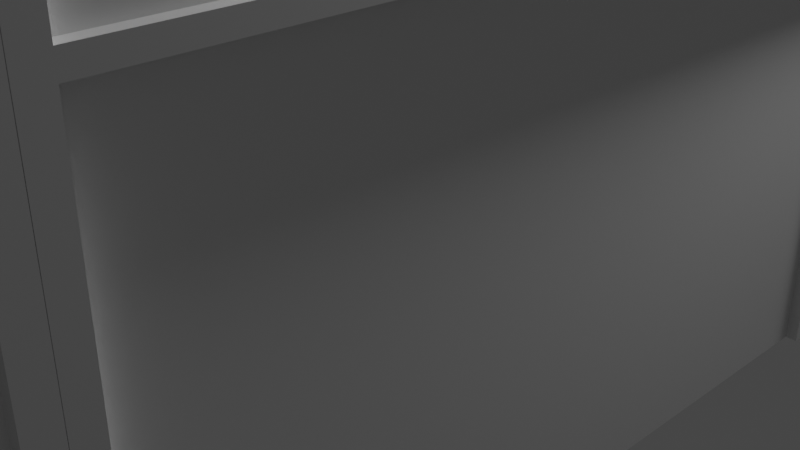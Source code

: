 # Source: MonitorCorridor.blend  (saved by Blender 2.80.75; exported with 4.5.12 LTS)
import bpy
from mathutils import Matrix  # noqa: F401  (used for matrix-valued properties, if any)

bpy.ops.wm.read_factory_settings(use_empty=True)
scene = bpy.context.scene
scene.name = 'Scene'

# ---- collections
col_collection = bpy.data.collections.new('Collection'); scene.collection.children.link(col_collection)

# ---- materials (node trees are filled in below, after node groups)
mat_material = bpy.data.materials.new('Material')
mat_material.alpha_threshold = 0.0
mat_material.use_transparent_shadow = False
mat_material.line_color = (0.0, 0.0, 0.0, 1.0)

# ---- material node trees
mat_material.use_nodes = True; mat_material.node_tree.nodes.clear()
_N = mat_material.node_tree.nodes; _L = mat_material.node_tree.links
n0 = _N.new('ShaderNodeOutputMaterial'); n0.name = 'Material Output'; n0.location = (300, 300)
n1 = _N.new('ShaderNodeBsdfPrincipled'); n1.name = 'Principled BSDF'; n1.location = (10, 300)
n1.distribution = 'GGX'
n1.subsurface_method = 'BURLEY'
n1.inputs[2].default_value = 0.4
n1.inputs[3].default_value = 1.45
n1.inputs[27].default_value = (0.0, 0.0, 0.0, 1.0)
n1.inputs[28].default_value = 1.0
_L.new(n1.outputs[0], n0.inputs[0])
n0.is_active_output = True

# ---- world
world_world = bpy.data.worlds.new('World'); scene.world = world_world
world_world.use_nodes = True; world_world.node_tree.nodes.clear()
_N = world_world.node_tree.nodes; _L = world_world.node_tree.links
n0 = _N.new('ShaderNodeOutputWorld'); n0.name = 'World Output'; n0.location = (300, 300)
n1 = _N.new('ShaderNodeBackground'); n1.name = 'Background'; n1.location = (10, 300)
n1.inputs[0].default_value = (0.05088, 0.05088, 0.05088, 1.0)
_L.new(n1.outputs[0], n0.inputs[0])
n0.is_active_output = True
world_world.color = (0.05088, 0.05088, 0.05088)
world_world.use_sun_shadow = False
world_world.sun_shadow_jitter_overblur = 0.0

# ---- cameras
cam_camera = bpy.data.cameras.new('Camera')
cam_camera.clip_end = 100.0
cam_camera.ortho_scale = 7.314

# ---- lights
light_light = bpy.data.lights.new('Light', 'POINT')
light_light.transmission_factor = 0.0
light_light.energy = 1000.0
light_light.shadow_soft_size = 0.1
light_light.shadow_maximum_resolution = 0.006
light_light.use_absolute_resolution = True

# ---- meshes
me_cube = bpy.data.meshes.new('Cube')
me_cube.from_pydata([(3.75, -5.466, 10.0), (3.016, 1.0, 0.0), (-3.75, 1.0, 10.0), (-3.016, 1.0, 0.0), (-3.75, 1.0, 0.0), (3.75, -5.466, 0.0), (-3.75, -5.466, 0.0), (3.75, 1.0, 0.0), (3.75, 1.0, 8.73), (-3.75, 1.0, 8.73), (3.75, 1.0, 10.0), (-3.75, -5.466, 10.0), (3.016, 1.0, 8.73), (-3.016, 1.0, 8.73), (-2.822, 1.0, 7.746), (2.822, 1.0, 7.746), (2.028, 1.0, 7.922), (2.612, 1.0, 7.879), (-2.612, 1.0, 7.879), (3.016, 1.0, 7.286), (-3.016, 1.0, 7.286), (-2.958, 1.0, 7.569), (2.958, 1.0, 7.569), (-2.312, 1.0, 7.922), (2.312, 1.0, 7.922), (-3.75, 1.0, 8.895), (3.75, -5.466, 8.895), (3.75, 1.0, 8.895), (-3.75, -5.466, 8.895), (3.928, 1.169, 8.895), (3.928, 1.169, 8.73), (-3.928, -5.466, 8.895), (-3.928, -5.466, 8.73), (-3.928, 1.169, 8.73), (3.928, -5.466, 8.73), (-3.928, 1.169, 8.895), (3.928, -5.466, 8.895), (3.016, 1.371, 0.0), (-3.016, 1.371, 0.0), (-3.75, 1.371, 0.0), (3.75, 1.371, 0.0), (2.028, 1.371, 7.922), (-3.834, 0.8124, 8.73), (3.834, 0.8124, 8.73), (3.834, 0.8124, 5.06), (-3.834, 0.8124, 5.06), (-3.834, 0.8124, 4.924), (3.834, 0.8124, 4.924), (3.834, 0.8124, 3.833), (-3.834, 0.8124, 3.833), (-3.834, 0.8124, 0.0), (3.834, 0.8124, 0.0), (-3.834, 0.8124, 3.697), (3.834, 0.8124, 3.697), (3.834, -5.295, 8.73), (3.834, -5.295, 5.06), (-3.834, -5.295, 5.06), (-3.834, -5.295, 8.73), (-3.834, -5.295, 4.924), (3.834, -5.295, 4.924), (3.834, -5.295, 3.833), (-3.834, -5.295, 3.833), (3.834, -5.295, 0.0), (-3.834, -5.295, 3.697), (3.834, -5.295, 3.697), (-3.834, -5.295, 0.0), (-3.928, 0.8124, 0.0), (-3.928, 1.0, 0.0), (3.928, 1.0, 3.697), (3.928, 1.0, 0.0), (3.928, -5.295, 0.0), (3.928, -5.466, 0.0), (-3.928, -5.466, 3.697), (-3.928, -5.466, 0.0), (-3.928, 1.0, 5.06), (-3.928, 1.0, 8.73), (3.928, -5.466, 5.06), (3.928, -5.466, 8.73), (-3.928, 0.8124, 8.73), (3.928, -5.295, 8.73), (3.928, 1.0, 5.06), (3.928, 1.0, 4.924), (-3.928, -5.466, 5.06), (-3.928, -5.466, 4.924), (-3.928, 1.0, 3.833), (-3.928, 1.0, 4.924), (3.928, -5.466, 3.833), (3.928, -5.466, 4.924), (-3.928, -5.295, 4.924), (3.928, -5.295, 4.924), (3.928, 1.0, 8.73), (3.928, -5.295, 5.06), (-3.928, -5.295, 5.06), (3.928, 1.0, 3.833), (-3.928, -5.466, 3.833), (-3.928, 1.0, 3.697), (3.928, -5.466, 3.697), (-3.928, -5.295, 3.697), (3.928, -5.295, 3.697), (3.928, -5.295, 3.833), (-3.928, -5.295, 3.833), (3.928, 0.8124, 8.73), (3.928, 0.8124, 5.06), (-3.928, 0.8124, 5.06), (-3.928, 0.8124, 4.924), (3.928, 0.8124, 4.924), (3.928, 0.8124, 3.833), (-3.928, 0.8124, 3.833), (3.928, 0.8124, 0.0), (-3.928, 0.8124, 3.697), (3.928, 0.8124, 3.697), (-3.928, -5.295, 8.73), (-3.928, -5.295, 0.0), (-3.75, -5.466, 10.21), (-3.75, 1.0, 10.21), (3.75, 1.0, 10.21), (3.75, -5.466, 10.21), (-3.639, -5.466, 10.5), (-3.639, 0.904, 10.5), (3.639, 0.904, 10.5), (3.639, -5.466, 10.5), (-3.35, -5.466, 10.76), (-3.35, 0.6554, 10.76), (3.35, 0.6554, 10.76), (3.35, -5.466, 10.76), (-3.004, -5.466, 10.85), (-3.004, 0.3567, 10.85), (3.004, 0.3567, 10.85), (3.004, -5.466, 10.85), (-3.004, -2.555, 10.85), (3.004, -2.555, 10.85), (0.0, 0.3567, 10.85), (0.0, -5.466, 10.85), (0.0, -2.555, 10.85), (0.07525, 0.2838, 10.85), (2.097, 0.2838, 10.85), (2.097, -2.482, 10.85), (0.07525, -2.482, 10.85), (-2.093, -2.476, 10.85), (-2.093, 0.2784, 10.85), (-0.08082, 0.2784, 10.85), (-0.08082, -2.476, 10.85), (-2.092, -5.385, 10.85), (-2.092, -2.635, 10.85), (-0.08315, -5.385, 10.85), (-0.08315, -2.635, 10.85), (2.089, -2.639, 10.85), (2.089, -5.381, 10.85), (0.08731, -5.381, 10.85), (0.08731, -2.639, 10.85), (0.07525, 0.2838, 10.98), (2.097, 0.2838, 10.98), (2.097, -2.482, 10.98), (0.07525, -2.482, 10.98), (-2.093, -2.476, 10.98), (-2.093, 0.2784, 10.98), (-0.08082, 0.2784, 10.98), (-0.08082, -2.476, 10.98), (-2.092, -5.385, 10.98), (-2.092, -2.635, 10.98), (-0.08315, -5.385, 10.98), (-0.08315, -2.635, 10.98), (2.089, -2.639, 10.98), (2.089, -5.381, 10.98), (0.08731, -5.381, 10.98), (0.08731, -2.639, 10.98), (-3.023, 1.0, 10.0), (-3.023, 1.0, 10.21), (-3.023, 0.904, 10.5), (-3.023, 0.6554, 10.76), (3.036, 1.0, 10.0), (3.036, 1.0, 10.21), (3.036, 0.904, 10.5), (3.036, 0.6554, 10.76), (-2.921, 1.0, 10.0), (-2.921, 1.0, 10.21), (-2.921, 0.904, 10.5), (-2.921, 0.6554, 10.76), (-2.79, 1.0, 10.0), (-2.79, 1.0, 10.21), (-2.79, 0.904, 10.5), (-2.79, 0.6554, 10.76), (-2.694, 1.0, 10.0), (-2.694, 1.0, 10.21), (-2.694, 0.904, 10.5), (-2.694, 0.6554, 10.76), (-2.547, 1.0, 10.0), (-2.547, 1.0, 10.21), (-2.547, 0.904, 10.5), (-2.547, 0.6554, 10.76), (-2.458, 1.0, 10.0), (-2.458, 1.0, 10.21), (-2.458, 0.904, 10.5), (-2.458, 0.6554, 10.76), (2.944, 1.0, 10.0), (2.944, 1.0, 10.21), (2.944, 0.904, 10.5), (2.944, 0.6554, 10.76), (2.813, 1.0, 10.0), (2.813, 1.0, 10.21), (2.813, 0.904, 10.5), (2.813, 0.6554, 10.76), (2.724, 1.0, 10.0), (2.724, 1.0, 10.21), (2.724, 0.904, 10.5), (2.724, 0.6554, 10.76), (2.565, 1.0, 10.0), (2.565, 1.0, 10.21), (2.565, 0.904, 10.5), (2.565, 0.6554, 10.76), (2.476, 1.0, 10.0), (2.476, 1.0, 10.21), (2.476, 0.904, 10.5), (2.476, 0.6554, 10.76), (0.3006, 1.0, 10.0), (0.3006, 1.0, 10.21), (0.3006, 0.904, 10.5), (0.3006, 0.6554, 10.76), (0.2024, 1.0, 10.0), (0.2024, 1.0, 10.21), (0.2024, 0.904, 10.5), (0.2024, 0.6554, 10.76), (0.05031, 1.0, 10.0), (0.05031, 1.0, 10.21), (0.05031, 0.904, 10.5), (0.05031, 0.6554, 10.76), (-0.03924, 1.0, 10.0), (-0.03924, 1.0, 10.21), (-0.03924, 0.904, 10.5), (-0.03924, 0.6554, 10.76), (-0.2057, 1.0, 10.0), (-0.2057, 1.0, 10.21), (-0.2057, 0.904, 10.5), (-0.2057, 0.6554, 10.76), (-0.2896, 1.0, 10.0), (-0.2896, 1.0, 10.21), (-0.2896, 0.904, 10.5), (-0.2896, 0.6554, 10.76), (-3.023, 0.9449, 10.52), (-3.023, 0.6963, 10.78), (-3.023, 1.041, 10.22), (-3.023, 1.041, 10.02), (2.944, 1.041, 10.02), (3.036, 1.041, 10.02), (2.944, 1.041, 10.22), (3.036, 1.041, 10.22), (2.944, 0.9449, 10.52), (3.036, 0.9449, 10.52), (2.944, 0.6963, 10.78), (3.036, 0.6963, 10.78), (-2.921, 1.041, 10.02), (-2.921, 1.041, 10.22), (-2.921, 0.9449, 10.52), (-2.921, 0.6963, 10.78), (-2.79, 1.041, 10.02), (-2.79, 1.041, 10.22), (-2.79, 0.9449, 10.52), (-2.79, 0.6963, 10.78), (-2.694, 1.041, 10.02), (-2.694, 1.041, 10.22), (-2.694, 0.9449, 10.52), (-2.694, 0.6963, 10.78), (-2.547, 1.041, 10.02), (-2.547, 1.041, 10.22), (-2.547, 0.9449, 10.52), (-2.547, 0.6963, 10.78), (-2.458, 1.041, 10.02), (-2.458, 1.041, 10.22), (-2.458, 0.9449, 10.52), (-2.458, 0.6963, 10.78), (2.724, 1.041, 10.02), (2.813, 1.041, 10.02), (2.724, 1.041, 10.22), (2.813, 1.041, 10.22), (2.724, 0.9449, 10.52), (2.813, 0.9449, 10.52), (2.724, 0.6963, 10.78), (2.813, 0.6963, 10.78), (2.476, 1.041, 10.02), (2.565, 1.041, 10.02), (2.476, 1.041, 10.22), (2.565, 1.041, 10.22), (2.476, 0.9449, 10.52), (2.565, 0.9449, 10.52), (2.476, 0.6963, 10.78), (2.565, 0.6963, 10.78), (0.2024, 1.041, 10.02), (0.3006, 1.041, 10.02), (0.2024, 1.041, 10.22), (0.3006, 1.041, 10.22), (0.2024, 0.9449, 10.52), (0.3006, 0.9449, 10.52), (0.2024, 0.6963, 10.78), (0.3006, 0.6963, 10.78), (-0.03924, 1.041, 10.02), (0.05031, 1.041, 10.02), (-0.03924, 1.041, 10.22), (0.05031, 1.041, 10.22), (-0.03924, 0.9449, 10.52), (0.05031, 0.9449, 10.52), (-0.03924, 0.6963, 10.78), (0.05031, 0.6963, 10.78), (-0.2896, 1.041, 10.02), (-0.2057, 1.041, 10.02), (-0.2896, 1.041, 10.22), (-0.2057, 1.041, 10.22), (-0.2896, 0.9449, 10.52), (-0.2057, 0.9449, 10.52), (-0.2896, 0.6963, 10.78), (-0.2057, 0.6963, 10.78), (3.016, 1.0, 6.867), (3.016, 1.371, 6.867), (-3.016, 1.0, 6.867), (-3.016, 1.371, 6.867), (3.016, 1.114, 0.0), (3.016, 1.114, 6.867), (-3.016, 1.114, 0.0), (-3.75, -0.536, 10.0), (-3.75, -0.536, 10.21), (-3.639, -0.536, 10.5), (-3.35, -0.536, 10.76), (-3.75, -0.6394, 10.0), (-3.75, -0.6394, 10.21), (-3.639, -0.6394, 10.5), (-3.35, -0.6394, 10.76), (-3.75, -0.8161, 10.0), (-3.75, -0.8161, 10.21), (-3.639, -0.8161, 10.5), (-3.35, -0.8161, 10.76), (-3.75, -0.915, 10.0), (-3.75, -0.915, 10.21), (-3.639, -0.915, 10.5), (-3.35, -0.915, 10.76), (-3.75, -1.101, 10.0), (-3.75, -1.101, 10.21), (-3.639, -1.101, 10.5), (-3.35, -1.101, 10.76), (-3.75, -1.2, 10.0), (-3.75, -1.2, 10.21), (-3.639, -1.2, 10.5), (-3.35, -1.2, 10.76), (-3.75, -3.937, 10.0), (-3.75, -3.937, 10.21), (-3.639, -3.937, 10.5), (-3.35, -3.937, 10.76), (-3.75, -3.688, 10.0), (-3.75, -3.688, 10.21), (-3.639, -3.688, 10.5), (-3.35, -3.688, 10.76), (-3.75, -4.312, 10.0), (-3.75, -4.312, 10.21), (-3.639, -4.312, 10.5), (-3.35, -4.312, 10.76), (-3.75, -4.036, 10.0), (-3.75, -4.036, 10.21), (-3.639, -4.036, 10.5), (-3.35, -4.036, 10.76), (-3.75, -3.781, 10.0), (-3.75, -3.781, 10.21), (-3.639, -3.781, 10.5), (-3.35, -3.781, 10.76), (-3.75, -4.216, 10.0), (-3.75, -4.216, 10.21), (-3.639, -4.216, 10.5), (-3.35, -4.216, 10.76), (-3.016, 1.114, 6.867), (3.016, 1.371, 0.9215), (3.016, 1.114, 0.9215), (-3.016, 1.371, 0.9215), (-3.016, 1.114, 0.9215), (3.075, 1.114, 6.867), (3.075, 1.371, 6.867), (-3.075, 1.371, 0.9215), (-3.075, 1.371, 6.867), (-3.075, 1.114, 6.867), (3.075, 1.371, 0.9215), (3.075, 1.114, 0.9215), (-3.075, 1.114, 0.9215), (3.016, 1.0, 7.017), (3.016, 1.371, 7.017), (-3.016, 1.0, 7.017), (-3.016, 1.371, 7.017), (-2.133, 1.0, 7.922), (2.133, 1.0, 7.922), (-2.133, 1.371, 7.922), (2.133, 1.371, 7.922), (3.016, 1.12, 7.286), (2.822, 1.12, 7.746), (2.612, 1.12, 7.879), (2.958, 1.12, 7.569), (2.312, 1.12, 7.922), (3.016, 1.12, 7.017), (2.133, 1.12, 7.922), (-2.822, 1.12, 7.746), (-2.958, 1.12, 7.569), (-3.016, 1.12, 7.286), (-2.312, 1.12, 7.922), (-2.612, 1.12, 7.879), (-3.016, 1.12, 7.017), (-2.133, 1.12, 7.922), (-3.014, 1.371, 7.591), (-2.852, 1.371, 7.809), (2.641, 1.371, 7.944), (2.852, 1.371, 7.809), (2.338, 1.371, 7.991), (-2.641, 1.371, 7.944), (3.014, 1.371, 7.591), (3.069, 1.371, 7.305), (-3.069, 1.371, 7.016), (-3.069, 1.371, 7.305), (-2.338, 1.371, 7.991), (2.135, 1.37, 7.988), (-3.014, 1.12, 7.591), (3.069, 1.12, 7.305), (2.641, 1.12, 7.944), (-2.641, 1.12, 7.944), (3.069, 1.371, 7.016), (3.069, 1.12, 7.016), (-3.069, 1.12, 7.016), (-2.135, 1.37, 7.988), (2.135, 1.121, 7.988), (-2.135, 1.121, 7.988), (2.852, 1.12, 7.809), (3.014, 1.12, 7.591), (2.338, 1.12, 7.991), (-2.852, 1.12, 7.809), (-3.069, 1.12, 7.305), (-2.338, 1.12, 7.991), (-2.008, 1.0, 7.922), (-2.008, 1.371, 7.922), (2.028, 1.124, 7.922), (-2.008, 1.124, 7.922), (-2.008, 1.371, 7.983), (2.028, 1.371, 7.983), (-2.008, 1.124, 7.983), (2.028, 1.124, 7.983), (3.75, -0.5424, 10.0), (3.75, -0.5424, 10.21), (3.639, -0.5424, 10.5), (3.35, -0.5424, 10.76), (3.75, -1.097, 10.0), (3.75, -1.097, 10.21), (3.639, -1.097, 10.5), (3.35, -1.097, 10.76), (3.75, -4.036, 10.0), (3.75, -4.036, 10.21), (3.639, -4.036, 10.5), (3.35, -4.036, 10.76), (3.75, -0.82, 10.0), (3.75, -0.82, 10.21), (3.639, -0.82, 10.5), (3.35, -0.82, 10.76), (3.75, -4.222, 10.0), (3.75, -4.222, 10.21), (3.639, -4.222, 10.5), (3.35, -4.222, 10.76), (3.75, -0.9121, 10.0), (3.75, -0.9121, 10.21), (3.639, -0.9121, 10.5), (3.35, -0.9121, 10.76), (3.75, -1.189, 10.0), (3.75, -1.189, 10.21), (3.639, -1.189, 10.5), (3.35, -1.189, 10.76), (3.75, -0.636, 10.0), (3.75, -0.636, 10.21), (3.639, -0.636, 10.5), (3.35, -0.636, 10.76), (3.75, -3.789, 10.0), (3.75, -3.789, 10.21), (3.639, -3.789, 10.5), (3.35, -3.789, 10.76), (3.75, -3.935, 10.0), (3.75, -3.935, 10.21), (3.639, -3.935, 10.5), (3.35, -3.935, 10.76), (3.75, -3.686, 10.0), (3.75, -3.686, 10.21), (3.639, -3.686, 10.5), (3.35, -3.686, 10.76), (3.75, -4.315, 10.0), (3.75, -4.315, 10.21), (3.639, -4.315, 10.5), (3.35, -4.315, 10.76), (-3.791, -0.6394, 10.02), (-3.791, -0.536, 10.02), (-3.791, -0.6394, 10.23), (-3.791, -0.536, 10.23), (-3.68, -0.6394, 10.52), (-3.68, -0.536, 10.52), (-3.391, -0.6394, 10.78), (-3.391, -0.536, 10.78), (-3.791, -0.915, 10.02), (-3.791, -0.8161, 10.02), (-3.791, -0.915, 10.23), (-3.791, -0.8161, 10.23), (-3.68, -0.915, 10.52), (-3.68, -0.8161, 10.52), (-3.391, -0.915, 10.78), (-3.391, -0.8161, 10.78), (-3.791, -1.2, 10.02), (-3.791, -1.101, 10.02), (-3.791, -1.2, 10.23), (-3.791, -1.101, 10.23), (-3.68, -1.2, 10.52), (-3.68, -1.101, 10.52), (-3.391, -1.2, 10.78), (-3.391, -1.101, 10.78), (-3.791, -4.036, 10.02), (-3.791, -3.937, 10.02), (-3.791, -4.036, 10.23), (-3.791, -3.937, 10.23), (-3.68, -4.036, 10.52), (-3.68, -3.937, 10.52), (-3.391, -4.036, 10.78), (-3.391, -3.937, 10.78), (-3.791, -3.781, 10.02), (-3.791, -3.688, 10.02), (-3.791, -3.781, 10.23), (-3.791, -3.688, 10.23), (-3.68, -3.781, 10.52), (-3.68, -3.688, 10.52), (-3.391, -3.781, 10.78), (-3.391, -3.688, 10.78), (-3.791, -4.312, 10.02), (-3.791, -4.312, 10.23), (-3.68, -4.312, 10.52), (-3.391, -4.312, 10.78), (-3.791, -4.216, 10.02), (-3.791, -4.216, 10.23), (-3.68, -4.216, 10.52), (-3.391, -4.216, 10.78), (3.8, -0.5424, 10.23), (3.689, -0.5424, 10.53), (3.4, -0.5424, 10.78), (3.8, -0.5424, 10.02), (3.8, -1.097, 10.23), (3.689, -1.097, 10.53), (3.4, -1.097, 10.78), (3.8, -1.097, 10.02), (3.8, -3.935, 10.02), (3.8, -4.036, 10.02), (3.8, -3.935, 10.23), (3.8, -4.036, 10.23), (3.689, -3.935, 10.53), (3.689, -4.036, 10.53), (3.4, -3.935, 10.78), (3.4, -4.036, 10.78), (3.8, -0.82, 10.02), (3.8, -0.82, 10.23), (3.689, -0.82, 10.53), (3.4, -0.82, 10.78), (3.8, -0.9121, 10.02), (3.8, -0.9121, 10.23), (3.689, -0.9121, 10.53), (3.4, -0.9121, 10.78), (3.8, -1.189, 10.02), (3.8, -1.189, 10.23), (3.689, -1.189, 10.53), (3.4, -1.189, 10.78), (3.8, -0.636, 10.02), (3.8, -0.636, 10.23), (3.689, -0.636, 10.53), (3.4, -0.636, 10.78), (3.8, -4.222, 10.23), (3.689, -4.222, 10.53), (3.4, -4.222, 10.78), (3.8, -4.222, 10.02), (3.8, -3.686, 10.02), (3.8, -3.789, 10.02), (3.8, -3.686, 10.23), (3.8, -3.789, 10.23), (3.689, -3.686, 10.53), (3.689, -3.789, 10.53), (3.4, -3.686, 10.78), (3.4, -3.789, 10.78), (3.8, -4.315, 10.02), (3.8, -4.315, 10.23), (3.689, -4.315, 10.53), (3.4, -4.315, 10.78), (3.4, -10.62, 10.78), (3.689, -10.62, 10.53), (3.8, -10.62, 10.23), (3.8, -10.62, 10.02), (3.4, -10.09, 10.78), (3.4, -9.991, 10.78), (3.689, -10.09, 10.53), (3.689, -9.991, 10.53), (3.8, -10.09, 10.23), (3.8, -9.991, 10.23), (3.8, -10.09, 10.02), (3.8, -9.991, 10.02), (3.8, -10.53, 10.02), (3.4, -10.53, 10.78), (3.689, -10.53, 10.53), (3.8, -10.53, 10.23), (3.4, -6.941, 10.78), (3.689, -6.941, 10.53), (3.8, -6.941, 10.23), (3.8, -6.941, 10.02), (3.4, -7.494, 10.78), (3.689, -7.494, 10.53), (3.8, -7.494, 10.23), (3.8, -7.494, 10.02), (3.4, -7.217, 10.78), (3.689, -7.217, 10.53), (3.8, -7.217, 10.23), (3.8, -7.217, 10.02), (3.4, -7.125, 10.78), (3.689, -7.125, 10.53), (3.8, -7.125, 10.23), (3.8, -7.125, 10.02), (3.4, -10.34, 10.78), (3.4, -10.24, 10.78), (3.689, -10.34, 10.53), (3.689, -10.24, 10.53), (3.8, -10.34, 10.23), (3.8, -10.24, 10.23), (3.8, -10.34, 10.02), (3.8, -10.24, 10.02), (3.8, -7.402, 10.02), (3.4, -7.402, 10.78), (3.689, -7.402, 10.53), (3.8, -7.402, 10.23), (3.8, -6.848, 10.02), (3.4, -6.848, 10.78), (3.689, -6.848, 10.53), (3.8, -6.848, 10.23), (-3.391, -10.52, 10.78), (-3.68, -10.52, 10.52), (-3.791, -10.52, 10.23), (-3.791, -10.52, 10.02), (-3.391, -10.62, 10.78), (-3.68, -10.62, 10.52), (-3.791, -10.62, 10.23), (-3.791, -10.62, 10.02), (-3.391, -9.993, 10.78), (-3.391, -10.09, 10.78), (-3.68, -9.993, 10.52), (-3.68, -10.09, 10.52), (-3.791, -9.993, 10.23), (-3.791, -10.09, 10.23), (-3.791, -9.993, 10.02), (-3.791, -10.09, 10.02), (-3.391, -10.24, 10.78), (-3.391, -10.34, 10.78), (-3.68, -10.24, 10.52), (-3.68, -10.34, 10.52), (-3.791, -10.24, 10.23), (-3.791, -10.34, 10.23), (-3.791, -10.24, 10.02), (-3.791, -10.34, 10.02), (-3.391, -7.406, 10.78), (-3.391, -7.506, 10.78), (-3.68, -7.406, 10.52), (-3.68, -7.506, 10.52), (-3.791, -7.406, 10.23), (-3.791, -7.506, 10.23), (-3.791, -7.406, 10.02), (-3.791, -7.506, 10.02), (-3.391, -7.121, 10.78), (-3.391, -7.22, 10.78), (-3.68, -7.121, 10.52), (-3.68, -7.22, 10.52), (-3.791, -7.121, 10.23), (-3.791, -7.22, 10.23), (-3.791, -7.121, 10.02), (-3.791, -7.22, 10.02), (-3.391, -6.841, 10.78), (-3.391, -6.945, 10.78), (-3.68, -6.841, 10.52), (-3.68, -6.945, 10.52), (-3.791, -6.841, 10.23), (-3.791, -6.945, 10.23), (-3.791, -6.841, 10.02), (-3.791, -6.945, 10.02), (3.35, -10.62, 10.76), (3.639, -10.62, 10.5), (3.75, -10.62, 10.21), (3.75, -10.62, 10.0), (3.35, -9.991, 10.76), (3.639, -9.991, 10.5), (3.75, -9.991, 10.21), (3.75, -9.991, 10.0), (3.35, -10.24, 10.76), (3.639, -10.24, 10.5), (3.75, -10.24, 10.21), (3.75, -10.24, 10.0), (3.35, -10.09, 10.76), (3.639, -10.09, 10.5), (3.75, -10.09, 10.21), (3.75, -10.09, 10.0), (3.35, -6.941, 10.76), (3.639, -6.941, 10.5), (3.75, -6.941, 10.21), (3.75, -6.941, 10.0), (3.35, -7.494, 10.76), (3.639, -7.494, 10.5), (3.75, -7.494, 10.21), (3.75, -7.494, 10.0), (3.35, -7.217, 10.76), (3.639, -7.217, 10.5), (3.75, -7.217, 10.21), (3.75, -7.217, 10.0), (3.35, -10.53, 10.76), (3.639, -10.53, 10.5), (3.75, -10.53, 10.21), (3.75, -10.53, 10.0), (3.35, -7.125, 10.76), (3.639, -7.125, 10.5), (3.75, -7.125, 10.21), (3.75, -7.125, 10.0), (3.35, -10.34, 10.76), (3.639, -10.34, 10.5), (3.75, -10.34, 10.21), (3.75, -10.34, 10.0), (3.35, -7.402, 10.76), (3.639, -7.402, 10.5), (3.75, -7.402, 10.21), (3.75, -7.402, 10.0), (3.35, -6.848, 10.76), (3.639, -6.848, 10.5), (3.75, -6.848, 10.21), (3.75, -6.848, 10.0), (-3.35, -10.52, 10.76), (-3.639, -10.52, 10.5), (-3.75, -10.52, 10.21), (-3.75, -10.52, 10.0), (-3.35, -10.09, 10.76), (-3.639, -10.09, 10.5), (-3.75, -10.09, 10.21), (-3.75, -10.09, 10.0), (-3.35, -10.34, 10.76), (-3.639, -10.34, 10.5), (-3.75, -10.34, 10.21), (-3.75, -10.34, 10.0), (-3.35, -10.62, 10.76), (-3.639, -10.62, 10.5), (-3.75, -10.62, 10.21), (-3.75, -10.62, 10.0), (-3.35, -9.993, 10.76), (-3.639, -9.993, 10.5), (-3.75, -9.993, 10.21), (-3.75, -9.993, 10.0), (-3.35, -10.24, 10.76), (-3.639, -10.24, 10.5), (-3.75, -10.24, 10.21), (-3.75, -10.24, 10.0), (-3.35, -7.506, 10.76), (-3.639, -7.506, 10.5), (-3.75, -7.506, 10.21), (-3.75, -7.506, 10.0), (-3.35, -7.406, 10.76), (-3.639, -7.406, 10.5), (-3.75, -7.406, 10.21), (-3.75, -7.406, 10.0), (-3.35, -7.22, 10.76), (-3.639, -7.22, 10.5), (-3.75, -7.22, 10.21), (-3.75, -7.22, 10.0), (-3.35, -7.121, 10.76), (-3.639, -7.121, 10.5), (-3.75, -7.121, 10.21), (-3.75, -7.121, 10.0), (-3.35, -6.945, 10.76), (-3.639, -6.945, 10.5), (-3.75, -6.945, 10.21), (-3.75, -6.945, 10.0), (-3.35, -6.841, 10.76), (-3.639, -6.841, 10.5), (-3.75, -6.841, 10.21), (-3.75, -6.841, 10.0), (0.08731, -8.852, 10.98), (0.08731, -11.85, 10.98), (2.089, -11.85, 10.98), (2.089, -8.852, 10.98), (-0.08315, -8.848, 10.98), (-0.08315, -11.85, 10.98), (-2.092, -8.848, 10.98), (-2.092, -11.85, 10.98), (-0.08082, -8.689, 10.98), (-2.093, -8.689, 10.98), (0.07525, -8.694, 10.98), (2.097, -8.694, 10.98), (0.08731, -8.852, 10.85), (0.08731, -11.85, 10.85), (2.089, -11.85, 10.85), (2.089, -8.852, 10.85), (-0.08315, -8.848, 10.85), (-0.08315, -11.85, 10.85), (-2.092, -8.848, 10.85), (-2.092, -11.85, 10.85), (-0.08082, -8.689, 10.85), (-0.08082, -5.471, 10.85), (-2.093, -5.471, 10.85), (-2.093, -8.689, 10.85), (0.07525, -8.694, 10.85), (2.097, -8.694, 10.85), (2.097, -5.466, 10.85), (0.07525, -5.466, 10.85), (0.0, -8.767, 10.85), (0.0, -11.93, 10.85), (0.0, -5.469, 10.85), (3.004, -8.767, 10.85), (-3.004, -8.767, 10.85), (3.004, -11.93, 10.85), (3.004, -5.469, 10.85), (-3.004, -5.469, 10.85), (-3.004, -11.93, 10.85), (3.35, -11.93, 10.76), (3.35, -5.469, 10.76), (-3.35, -5.469, 10.76), (-3.35, -11.93, 10.76), (3.639, -11.93, 10.5), (3.639, -5.469, 10.5), (-3.639, -5.469, 10.5), (-3.639, -11.93, 10.5), (3.75, -11.93, 10.21), (3.75, -5.469, 10.21), (-3.75, -5.469, 10.21), (-3.75, -11.93, 10.21), (-3.928, -11.76, 0.0), (-3.928, -11.76, 8.73), (3.928, -5.656, 3.697), (-3.928, -5.656, 3.697), (3.928, -5.656, 0.0), (-3.928, -5.656, 3.833), (3.928, -5.656, 3.833), (3.928, -5.656, 4.924), (-3.928, -5.656, 4.924), (-3.928, -5.656, 5.06), (3.928, -5.656, 5.06), (3.928, -5.656, 8.73), (-3.928, -11.76, 3.833), (3.928, -11.76, 3.833), (3.928, -11.76, 3.697), (-3.928, -11.76, 3.697), (3.928, -11.93, 3.697), (-3.928, -5.469, 3.697), (-3.928, -11.93, 3.833), (3.928, -5.469, 3.833), (-3.928, -11.76, 5.06), (3.928, -11.76, 5.06), (3.928, -5.469, 8.73), (3.928, -11.76, 4.924), (-3.928, -11.76, 4.924), (3.928, -11.93, 4.924), (3.928, -11.93, 3.833), (-3.928, -5.469, 4.924), (-3.928, -5.469, 3.833), (-3.928, -11.93, 4.924), (-3.928, -11.93, 5.06), (3.928, -5.469, 4.924), (3.928, -5.469, 5.06), (3.928, -11.76, 8.73), (-3.928, -5.656, 8.73), (3.928, -11.93, 8.73), (3.928, -11.93, 5.06), (-3.928, -5.469, 8.73), (-3.928, -5.469, 5.06), (-3.928, -11.93, 0.0), (-3.928, -11.93, 3.697), (3.928, -11.93, 0.0), (3.928, -11.76, 0.0), (3.928, -5.469, 0.0), (3.928, -5.469, 3.697), (-3.928, -5.469, 0.0), (-3.928, -5.656, 0.0), (-3.834, -11.76, 0.0), (3.834, -11.76, 3.697), (-3.834, -11.76, 3.697), (3.834, -11.76, 0.0), (-3.834, -11.76, 3.833), (3.834, -11.76, 3.833), (3.834, -11.76, 4.924), (-3.834, -11.76, 4.924), (-3.834, -11.76, 8.73), (-3.834, -11.76, 5.06), (3.834, -11.76, 5.06), (3.834, -11.76, 8.73), (3.834, -5.656, 3.697), (-3.834, -5.656, 3.697), (3.834, -5.656, 0.0), (-3.834, -5.656, 0.0), (-3.834, -5.656, 3.833), (3.834, -5.656, 3.833), (3.834, -5.656, 4.924), (-3.834, -5.656, 4.924), (-3.834, -5.656, 5.06), (3.834, -5.656, 5.06), (3.834, -5.656, 8.73), (-3.834, -5.656, 8.73), (3.75, -5.469, 0.0), (-3.75, -5.469, 0.0), (3.928, -11.93, 8.895), (-3.928, -5.469, 8.895), (3.928, -11.93, 8.73), (-3.928, -5.469, 8.73), (-3.928, -11.93, 8.73), (-3.928, -11.93, 8.895), (3.928, -5.469, 8.73), (3.928, -5.469, 8.895), (-3.75, -11.93, 8.895), (3.75, -5.469, 8.895), (3.75, -11.93, 8.895), (-3.75, -5.469, 8.895), (-3.75, -11.93, 10.0), (3.75, -5.469, 10.0), (3.75, -5.469, 0.0), (-3.75, -11.93, 0.0), (3.75, -11.93, 0.0), (-3.75, -5.469, 0.0), (-3.75, -5.469, 10.0), (3.75, -11.93, 10.0), (-0.08082, -7.208, 10.85), (-2.093, -7.208, 10.85), (0.07525, -7.208, 10.85), (2.097, -7.208, 10.85), (0.07525, -5.585, 10.98), (2.097, -5.585, 10.98), (2.097, -5.585, 10.85), (0.07525, -5.585, 10.85), (-0.08082, -5.585, 10.98), (-2.093, -5.585, 10.98), (-0.08082, -5.585, 10.85), (-2.093, -5.585, 10.85)], [], [(53, 64, 98, 110), (25, 2, 317, 321, 325, 329, 333, 337, 345, 357, 341, 353, 361, 349, 11, 28), (26, 0, 480, 452, 444, 472, 468, 476, 460, 440, 456, 448, 464, 436, 10, 27), (25, 27, 10, 170, 194, 198, 202, 206, 210, 214, 218, 222, 226, 230, 234, 190, 186, 182, 178, 174, 166, 2), (34, 36, 29, 30), (33, 35, 31, 32), (29, 35, 33, 30), (27, 25, 35, 29), (26, 27, 29, 36), (25, 28, 31, 35), (396, 397, 415, 427), (313, 365, 374, 373), (388, 390, 424, 414), (399, 396, 427, 421), (386, 389, 423, 413), (397, 393, 425, 415), (383, 16, 430, 41, 385, 392), (390, 392, 420, 424), (395, 398, 418, 426), (42, 45, 103, 78), (50, 4, 67, 66), (63, 52, 109, 97), (44, 43, 101, 102), (51, 53, 110, 108), (14, 18, 23, 382, 428, 16, 383, 24, 17, 15, 22, 19, 378, 310, 1, 7, 69, 68, 93, 81, 80, 90, 8, 12, 13, 9, 75, 74, 85, 84, 95, 67, 4, 3, 312, 380, 20, 21), (52, 50, 66, 109), (61, 58, 88, 100), (7, 40, 39, 4, 50, 65, 6, 5, 62, 51), (43, 44, 55, 54), (45, 42, 57, 56), (47, 48, 60, 59), (49, 46, 58, 61), (50, 52, 63, 65), (53, 51, 62, 64), (98, 70, 71, 96), (32, 82, 92, 111), (100, 88, 83, 94), (80, 81, 105, 89, 87, 76, 91, 102), (79, 91, 76, 77), (85, 74, 103, 92, 82, 83, 88, 104), (112, 97, 72, 73), (93, 68, 110, 98, 96, 86, 99, 106), (89, 99, 86, 87), (95, 84, 107, 100, 94, 72, 97, 109), (90, 80, 102, 101), (74, 75, 78, 103), (81, 93, 106, 105), (84, 85, 104, 107), (67, 95, 109, 66), (68, 69, 108, 110), (55, 44, 102, 91), (6, 65, 112, 73), (62, 5, 71, 70), (45, 56, 92, 103), (65, 63, 97, 112), (64, 62, 70, 98), (54, 55, 91, 79), (56, 57, 111, 92), (48, 47, 105, 106), (58, 46, 104, 88), (9, 8, 90, 30, 33, 75), (46, 49, 107, 104), (47, 59, 89, 105), (60, 48, 106, 99), (30, 101, 43, 54, 79, 34), (7, 51, 108, 69), (49, 61, 100, 107), (59, 60, 99, 89), (57, 42, 78, 111), (170, 10, 115, 171), (317, 2, 114, 318), (480, 0, 116, 481), (482, 120, 124, 483), (481, 116, 120, 482), (171, 115, 119, 172), (318, 114, 118, 319), (122, 169, 177, 181, 185, 189, 193, 237, 233, 229, 225, 221, 217, 213, 209, 205, 201, 197, 173, 123, 127, 131, 126), (172, 119, 123, 173), (319, 118, 122, 320), (130, 133, 137, 136), (121, 352, 364, 356, 344, 360, 348, 340, 336, 332, 328, 324, 320, 122, 126, 129, 125), (123, 439, 467, 451, 459, 443, 463, 479, 471, 475, 447, 455, 483, 124, 128, 130, 127), (130, 128, 147, 146), (125, 129, 143, 142), (126, 131, 140, 139), (139, 140, 156, 155), (133, 131, 134, 137), (131, 127, 135, 134), (127, 130, 136, 135), (142, 143, 159, 158), (131, 133, 141, 140), (133, 129, 138, 141), (129, 126, 139, 138), (135, 136, 152, 151), (129, 133, 145, 143), (132, 125, 142, 144), (133, 132, 144, 145), (138, 139, 155, 154), (133, 130, 146, 149), (128, 132, 148, 147), (132, 133, 149, 148), (153, 150, 151, 152), (154, 155, 156, 157), (158, 159, 161, 160), (164, 165, 162, 163), (146, 147, 163, 162), (136, 137, 153, 152), (144, 142, 158, 160), (141, 138, 154, 157), (147, 148, 164, 163), (137, 134, 150, 153), (143, 145, 161, 159), (140, 141, 157, 156), (149, 146, 162, 165), (145, 144, 160, 161), (148, 149, 165, 164), (134, 135, 151, 150), (118, 168, 169, 122), (114, 167, 168, 118), (2, 166, 167, 114), (168, 167, 240, 238), (185, 181, 257, 261), (213, 212, 282, 284), (227, 226, 294, 296), (169, 168, 238, 239), (202, 198, 271, 270), (174, 178, 179, 175), (175, 179, 180, 176), (176, 180, 181, 177), (212, 211, 280, 282), (197, 196, 246, 248), (211, 210, 278, 280), (182, 186, 187, 183), (183, 187, 188, 184), (184, 188, 189, 185), (178, 182, 258, 254), (196, 195, 244, 246), (181, 180, 256, 257), (198, 194, 195, 199), (199, 195, 196, 200), (200, 196, 197, 201), (195, 194, 242, 244), (180, 179, 255, 256), (222, 223, 297, 295), (206, 202, 203, 207), (207, 203, 204, 208), (208, 204, 205, 209), (179, 178, 254, 255), (223, 224, 299, 297), (206, 207, 281, 279), (214, 210, 211, 215), (215, 211, 212, 216), (216, 212, 213, 217), (224, 225, 301, 299), (207, 208, 283, 281), (225, 229, 300, 301), (222, 218, 219, 223), (223, 219, 220, 224), (224, 220, 221, 225), (192, 193, 269, 268), (208, 209, 285, 283), (191, 192, 268, 267), (230, 226, 227, 231), (231, 227, 228, 232), (232, 228, 229, 233), (209, 213, 284, 285), (237, 236, 306, 308), (176, 177, 253, 252), (190, 234, 235, 191), (191, 235, 236, 192), (192, 236, 237, 193), (246, 247, 249, 248), (244, 245, 247, 246), (242, 243, 245, 244), (241, 250, 251, 240), (240, 251, 252, 238), (238, 252, 253, 239), (254, 258, 259, 255), (255, 259, 260, 256), (256, 260, 261, 257), (262, 266, 267, 263), (263, 267, 268, 264), (264, 268, 269, 265), (274, 275, 277, 276), (272, 273, 275, 274), (270, 271, 273, 272), (282, 283, 285, 284), (280, 281, 283, 282), (278, 279, 281, 280), (290, 291, 293, 292), (288, 289, 291, 290), (286, 287, 289, 288), (298, 299, 301, 300), (296, 297, 299, 298), (294, 295, 297, 296), (306, 307, 309, 308), (304, 305, 307, 306), (302, 303, 305, 304), (228, 227, 296, 298), (218, 214, 287, 286), (182, 183, 259, 258), (167, 166, 241, 240), (229, 228, 298, 300), (201, 205, 276, 277), (183, 184, 260, 259), (194, 170, 243, 242), (234, 230, 303, 302), (200, 201, 277, 275), (184, 185, 261, 260), (217, 221, 292, 293), (199, 200, 275, 273), (216, 217, 293, 291), (198, 199, 273, 271), (173, 197, 248, 249), (233, 237, 308, 309), (215, 216, 291, 289), (172, 173, 249, 247), (232, 233, 309, 307), (214, 215, 289, 287), (171, 172, 247, 245), (231, 232, 307, 305), (187, 186, 262, 263), (170, 171, 245, 243), (230, 231, 305, 303), (188, 187, 263, 264), (166, 174, 250, 241), (203, 202, 270, 272), (189, 188, 264, 265), (204, 203, 272, 274), (186, 190, 266, 262), (219, 218, 286, 288), (205, 204, 274, 276), (177, 169, 239, 253), (220, 219, 288, 290), (210, 206, 279, 278), (174, 175, 251, 250), (235, 234, 302, 304), (221, 220, 290, 292), (193, 189, 265, 269), (175, 176, 252, 251), (236, 235, 304, 306), (226, 222, 295, 294), (190, 191, 267, 266), (367, 315, 370, 376), (316, 369, 365, 312, 3), (1, 310, 315, 367, 314), (380, 312, 365, 313, 381, 398), (359, 358, 518, 520), (344, 356, 514, 515), (327, 328, 499, 497), (325, 321, 322, 326), (326, 322, 323, 327), (327, 323, 324, 328), (351, 350, 525, 526), (336, 340, 506, 507), (319, 320, 491, 489), (333, 329, 330, 334), (334, 330, 331, 335), (335, 331, 332, 336), (358, 357, 516, 518), (328, 332, 498, 499), (350, 349, 524, 525), (345, 337, 338, 346), (346, 338, 339, 347), (347, 339, 340, 348), (320, 324, 490, 491), (361, 362, 529, 528), (353, 341, 509, 508), (11, 349, 350, 113), (113, 350, 351, 117), (117, 351, 352, 121), (362, 363, 530, 529), (337, 333, 501, 500), (340, 339, 504, 506), (341, 357, 358, 342), (342, 358, 359, 343), (343, 359, 360, 344), (361, 353, 354, 362), (362, 354, 355, 363), (363, 355, 356, 364), (329, 325, 493, 492), (363, 364, 531, 530), (332, 331, 496, 498), (314, 367, 366, 37), (38, 368, 369, 316), (372, 373, 374, 377), (376, 370, 371, 375), (365, 369, 377, 374), (366, 367, 376, 375), (369, 368, 372, 377), (315, 311, 371, 370), (310, 378, 391, 379, 311, 315), (398, 381, 408, 418), (428, 382, 399, 384, 429, 431), (24, 383, 392, 390), (19, 22, 389, 386), (17, 24, 390, 388), (22, 15, 387, 389), (15, 17, 388, 387), (378, 19, 386, 391), (20, 380, 398, 395), (18, 14, 393, 397), (382, 23, 396, 399), (23, 18, 397, 396), (21, 20, 395, 394), (14, 21, 394, 393), (425, 412, 400, 401), (412, 426, 409, 400), (417, 413, 407, 416), (422, 414, 402, 403), (423, 422, 403, 406), (427, 415, 405, 410), (421, 427, 410, 419), (414, 424, 404, 402), (415, 425, 401, 405), (413, 423, 406, 407), (426, 418, 408, 409), (424, 420, 411, 404), (389, 387, 422, 423), (394, 395, 426, 412), (387, 388, 414, 422), (392, 385, 411, 420), (393, 394, 412, 425), (391, 386, 413, 417), (384, 399, 421, 419), (379, 391, 417, 416), (430, 431, 434, 435), (16, 428, 431, 430), (435, 434, 432, 433), (41, 430, 435, 433), (115, 437, 438, 119), (431, 429, 432, 434), (119, 438, 439, 123), (10, 436, 437, 115), (457, 441, 442, 458), (458, 442, 443, 459), (456, 440, 441, 457), (464, 448, 449, 465), (466, 450, 451, 467), (465, 449, 450, 466), (467, 439, 534, 563), (480, 481, 577, 576), (476, 468, 569, 568), (482, 483, 579, 578), (453, 452, 567, 564), (472, 444, 541, 540), (481, 482, 578, 577), (455, 454, 565, 566), (444, 445, 543, 541), (436, 464, 560, 535), (441, 440, 539, 536), (483, 455, 566, 579), (445, 453, 454, 446), (446, 454, 455, 447), (444, 452, 453, 445), (454, 453, 564, 565), (446, 447, 547, 545), (463, 443, 538, 559), (461, 477, 478, 462), (462, 478, 479, 463), (460, 476, 477, 461), (468, 472, 473, 469), (470, 474, 475, 471), (469, 473, 474, 470), (443, 442, 537, 538), (457, 458, 554, 553), (445, 446, 545, 543), (488, 489, 491, 490), (486, 487, 489, 488), (484, 485, 487, 486), (496, 497, 499, 498), (494, 495, 497, 496), (492, 493, 495, 494), (504, 505, 507, 506), (502, 503, 505, 504), (500, 501, 503, 502), (512, 513, 515, 514), (510, 511, 513, 512), (508, 509, 511, 510), (520, 521, 523, 522), (518, 519, 521, 520), (516, 517, 519, 518), (526, 530, 531, 527), (525, 529, 530, 526), (524, 528, 529, 525), (318, 319, 489, 487), (335, 336, 507, 505), (352, 351, 526, 527), (326, 327, 497, 495), (343, 344, 515, 513), (360, 359, 520, 522), (317, 318, 487, 485), (334, 335, 505, 503), (347, 348, 523, 521), (325, 326, 495, 493), (342, 343, 513, 511), (354, 353, 508, 510), (333, 334, 503, 501), (346, 347, 521, 519), (341, 342, 511, 509), (355, 354, 510, 512), (345, 346, 519, 517), (357, 345, 517, 516), (356, 355, 512, 514), (349, 361, 528, 524), (322, 321, 484, 486), (330, 329, 492, 494), (348, 360, 522, 523), (323, 322, 486, 488), (338, 337, 500, 502), (331, 330, 494, 496), (364, 352, 527, 531), (324, 323, 488, 490), (339, 338, 502, 504), (321, 317, 485, 484), (542, 543, 545, 544), (544, 545, 547, 546), (540, 541, 543, 542), (539, 556, 557, 536), (537, 558, 559, 538), (536, 557, 558, 537), (532, 561, 562, 533), (533, 562, 563, 534), (535, 560, 561, 532), (548, 552, 553, 549), (550, 554, 555, 551), (549, 553, 554, 550), (568, 569, 571, 570), (572, 573, 575, 574), (570, 571, 573, 572), (564, 577, 578, 565), (565, 578, 579, 566), (567, 576, 577, 564), (447, 475, 546, 547), (460, 461, 557, 556), (478, 477, 570, 572), (438, 437, 532, 533), (462, 463, 559, 558), (479, 478, 572, 574), (439, 438, 533, 534), (448, 456, 552, 548), (471, 479, 574, 575), (461, 462, 558, 557), (477, 476, 568, 570), (437, 436, 535, 532), (468, 469, 571, 569), (465, 466, 562, 561), (473, 472, 540, 542), (470, 471, 575, 573), (466, 467, 563, 562), (475, 474, 544, 546), (459, 451, 551, 555), (469, 470, 573, 571), (449, 448, 548, 549), (464, 465, 561, 560), (474, 473, 542, 544), (440, 460, 556, 539), (451, 450, 550, 551), (456, 457, 553, 552), (452, 480, 576, 567), (450, 449, 549, 550), (458, 459, 555, 554), (442, 441, 536, 537), (717, 718, 623, 622), (701, 700, 604, 605), (709, 710, 610, 609), (707, 679, 583, 592), (703, 702, 606, 607), (708, 709, 609, 608), (719, 699, 603, 620), (685, 686, 617, 615), (695, 694, 598, 599), (710, 711, 611, 610), (690, 689, 586, 588), (700, 708, 608, 604), (684, 685, 615, 613), (693, 692, 596, 597), (689, 688, 584, 586), (686, 687, 619, 617), (694, 693, 597, 598), (691, 690, 588, 590), (722, 723, 624, 627), (682, 683, 591, 589), (698, 697, 601, 602), (688, 680, 585, 584), (711, 703, 607, 611), (720, 721, 626, 625), (680, 681, 587, 585), (697, 696, 600, 601), (721, 722, 627, 626), (681, 682, 589, 587), (699, 698, 602, 603), (712, 684, 613, 612), (592, 583, 582, 595), (594, 581, 580, 593), (595, 582, 581, 594), (589, 588, 586, 587), (587, 586, 584, 585), (591, 590, 588, 589), (610, 606, 605, 609), (609, 605, 604, 608), (611, 607, 606, 610), (624, 599, 598, 627), (626, 597, 596, 625), (627, 598, 597, 626), (623, 602, 601, 622), (622, 601, 600, 621), (620, 603, 602, 623), (619, 618, 616, 617), (615, 614, 612, 613), (617, 616, 614, 615), (767, 771, 674, 675), (749, 750, 657, 655), (764, 765, 671, 669), (724, 736, 632, 628), (757, 758, 665, 663), (750, 751, 659, 657), (765, 766, 673, 671), (740, 728, 637, 636), (758, 759, 667, 665), (766, 767, 675, 673), (739, 727, 631, 635), (732, 733, 647, 645), (731, 743, 642, 643), (743, 742, 640, 642), (733, 734, 649, 647), (747, 746, 648, 650), (742, 741, 638, 640), (755, 754, 656, 658), (734, 735, 651, 649), (746, 745, 646, 648), (763, 762, 664, 666), (741, 740, 636, 638), (754, 753, 654, 656), (771, 770, 672, 674), (728, 729, 639, 637), (745, 744, 644, 646), (762, 761, 662, 664), (736, 737, 633, 632), (753, 752, 652, 654), (770, 769, 670, 672), (635, 631, 630, 634), (634, 630, 629, 633), (633, 629, 628, 632), (643, 642, 640, 641), (641, 640, 638, 639), (639, 638, 636, 637), (651, 650, 648, 649), (649, 648, 646, 647), (647, 646, 644, 645), (659, 658, 656, 657), (657, 656, 654, 655), (655, 654, 652, 653), (667, 666, 664, 665), (665, 664, 662, 663), (663, 662, 660, 661), (675, 674, 672, 673), (673, 672, 670, 671), (671, 670, 668, 669), (714, 713, 614, 616), (702, 701, 605, 606), (716, 717, 622, 621), (690, 686, 685, 689), (689, 685, 684, 688), (691, 687, 686, 690), (699, 683, 682, 698), (697, 681, 680, 696), (698, 682, 681, 697), (696, 716, 621, 600), (713, 712, 612, 614), (705, 706, 595, 594), (715, 707, 706, 714), (713, 705, 704, 712), (714, 706, 705, 713), (676, 704, 593, 580), (718, 719, 620, 623), (723, 695, 599, 624), (715, 714, 616, 618), (704, 705, 594, 593), (678, 677, 581, 582), (687, 715, 618, 619), (706, 707, 592, 595), (677, 676, 580, 581), (683, 691, 590, 591), (679, 678, 582, 583), (692, 720, 625, 596), (694, 710, 709, 693), (693, 709, 708, 692), (695, 711, 710, 694), (703, 719, 718, 702), (701, 717, 716, 700), (702, 718, 717, 701), (907, 723, 722, 818), (814, 721, 720, 810), (818, 722, 721, 814), (756, 757, 663, 661), (725, 724, 628, 629), (759, 763, 666, 667), (725, 733, 732, 724), (726, 734, 733, 725), (727, 735, 734, 726), (745, 729, 728, 744), (746, 730, 729, 745), (747, 731, 730, 746), (748, 749, 655, 653), (751, 755, 658, 659), (726, 725, 629, 630), (816, 737, 736, 812), (820, 738, 737, 816), (906, 739, 738, 820), (735, 747, 650, 651), (727, 726, 630, 631), (768, 764, 669, 668), (741, 749, 748, 740), (742, 750, 749, 741), (743, 751, 750, 742), (738, 739, 635, 634), (760, 756, 661, 660), (730, 731, 643, 641), (753, 757, 756, 752), (754, 758, 757, 753), (755, 759, 758, 754), (769, 768, 668, 670), (752, 748, 653, 652), (737, 738, 634, 633), (761, 765, 764, 760), (762, 766, 765, 761), (763, 767, 766, 762), (761, 760, 660, 662), (744, 732, 645, 644), (729, 730, 641, 639), (785, 784, 772, 773), (788, 789, 777, 776), (784, 787, 775, 772), (797, 783, 919, 920), (790, 788, 776, 778), (780, 922, 924, 792), (786, 785, 773, 774), (792, 795, 781, 780), (789, 791, 779, 777), (797, 796, 782, 783), (787, 786, 774, 775), (773, 772, 775, 774), (779, 778, 776, 777), (782, 796, 921, 918), (920, 921, 799, 798), (801, 800, 784, 785), (805, 801, 785, 786), (800, 803, 787, 784), (925, 794, 793, 924), (800, 801, 789, 788), (801, 808, 791, 789), (804, 800, 788, 790), (795, 925, 923, 781), (804, 807, 794, 915, 795), (800, 804, 795, 792), (802, 800, 792, 914, 793), (791, 790, 778, 779), (806, 803, 797, 917, 798), (800, 802, 799, 916, 796), (808, 804, 790, 791), (803, 805, 786, 787), (810, 720, 692, 708, 700, 716, 696, 680, 688, 684, 712, 704, 676, 809, 805, 803, 806), (812, 736, 724, 732, 744, 728, 740, 748, 752, 756, 760, 764, 768, 811, 807, 804, 808), (803, 800, 796, 797), (769, 815, 811, 768), (770, 819, 815, 769), (678, 817, 813, 677), (677, 813, 809, 676), (679, 913, 817, 678), (771, 912, 819, 770), (876, 891, 855, 822), (874, 873, 834, 844), (884, 872, 833, 826), (908, 882, 825, 864), (900, 832, 890, 879, 854, 896), (873, 885, 827, 834), (886, 874, 844, 828), (887, 884, 826, 829), (875, 887, 829, 845), (885, 886, 828, 827), (877, 876, 822, 841), (879, 878, 842, 854), (869, 871, 863, 835), (868, 870, 836, 821), (888, 877, 841, 830), (871, 910, 862, 863), (909, 868, 821, 860), (878, 889, 831, 842), (865, 864, 825, 823), (866, 838, 824, 867), (849, 848, 829, 826), (852, 840, 827, 828), (859, 858, 855, 830), (843, 853, 831, 832), (838, 849, 826, 833, 839, 861, 836, 824), (844, 834, 847, 846), (840, 865, 823, 835, 837, 847, 834, 827), (821, 836, 861, 860), (848, 859, 830, 841, 851, 850, 845, 829), (854, 842, 857, 856), (853, 852, 828, 844, 846, 857, 842, 831), (833, 845, 850, 839), (898, 851, 841, 822), (835, 863, 862, 837), (880, 882, 871, 869), (883, 881, 870, 868), (884, 887, 875, 872), (886, 885, 873, 874), (888, 891, 876, 877), (890, 889, 878, 879), (908, 892, 893, 911, 883, 868, 909, 910, 871, 882), (872, 875, 845, 833), (881, 883, 867, 824), (882, 880, 823, 825), (889, 890, 832, 831), (870, 881, 824, 836), (883, 911, 866, 867), (891, 888, 830, 855), (905, 902, 899, 895), (904, 903, 901, 894), (897, 895, 899, 898), (896, 894, 901, 900), (904, 913, 679, 707, 715, 687, 691, 683, 699, 719, 703, 711, 695, 723, 907, 903), (905, 912, 771, 767, 763, 759, 755, 751, 743, 731, 747, 735, 727, 739, 906, 902), (880, 869, 835, 823), (922, 923, 925, 924), (919, 918, 921, 920), (798, 917, 797, 920), (914, 792, 924, 793), (916, 799, 921, 796), (915, 794, 925, 795), (782, 918, 919, 783), (781, 923, 922, 780)])
_uv = me_cube.uv_layers.new(name='UVMap')
_uv.uv.foreach_set('vector', [0.0, 0.0, 0.0, 0.0, 0.0, 0.0, 0.0, 0.0, 0.0, 0.0, 0.0, 0.0, 0.0, 0.0, 0.0, 0.0, 0.0, 0.0, 0.0, 0.0, 0.0, 0.0, 0.0, 0.0, 0.0, 0.0, 0.0, 0.0, 0.0, 0.0, 0.0, 0.0, 0.0, 0.0, 0.0, 0.0, 0.0, 0.0, 0.0, 0.0, 0.0, 0.0, 0.0, 0.0, 0.0, 0.0, 0.0, 0.0, 0.0, 0.0, 0.0, 0.0, 0.0, 0.0, 0.0, 0.0, 0.0, 0.0, 0.0, 0.0, 0.0, 0.0, 0.0, 0.0, 0.0, 0.0, 0.0, 0.0, 0.0, 0.0, 0.0, 0.0, 0.0, 0.0, 0.0, 0.0, 0.0, 0.0, 0.0, 0.0, 0.0, 0.0, 0.0, 0.0, 0.0, 0.0, 0.0, 0.0, 0.0, 0.0, 0.0, 0.0, 0.0, 0.0, 0.0, 0.0, 0.0, 0.0, 0.0, 0.0, 0.0, 0.0, 0.0, 0.0, 0.0, 0.0, 0.0, 0.0, 0.0, 0.0, 0.0, 0.0, 0.0, 0.0, 0.0, 0.0, 0.0, 0.0, 0.0, 0.0, 0.0, 0.0, 0.0, 0.0, 0.0, 0.0, 0.0, 0.0, 0.0, 0.0, 0.0, 0.0, 0.0, 0.0, 0.0, 0.0, 0.0, 0.0, 0.0, 0.0, 0.0, 0.0, 0.0, 0.0, 0.0, 0.0, 0.0, 0.0, 0.0, 0.0, 0.0, 0.0, 0.0, 0.0, 0.0, 0.0, 0.0, 0.0, 0.0, 0.0, 0.0, 0.0, 0.0, 0.0, 0.0, 0.0, 0.0, 0.0, 0.0, 0.0, 0.0, 0.0, 0.0, 0.0, 0.0, 0.0, 0.0, 0.0, 0.0, 0.0, 0.0, 0.0, 0.0, 0.0, 0.0, 0.0, 0.0, 0.0, 0.0, 0.0, 0.0, 0.0, 0.0, 0.0, 0.0, 0.0, 0.0, 0.0, 0.0, 0.0, 0.0, 0.0, 0.0, 0.0, 0.0, 0.0, 0.0, 0.0, 0.0, 0.0, 0.0, 0.0, 0.0, 0.0, 0.0, 0.0, 0.0, 0.0, 0.0, 0.0, 0.0, 0.0, 0.0, 0.0, 0.0, 0.0, 0.0, 0.0, 0.0, 0.0, 0.0, 0.0, 0.0, 0.0, 0.0, 0.0, 0.0, 0.0, 0.0, 0.0, 0.0, 0.0, 0.0, 0.0, 0.0, 0.0, 0.0, 0.0, 0.0, 0.0, 0.0, 0.0, 0.0, 0.0, 0.0, 0.0, 0.0, 0.0, 0.0, 0.0, 0.0, 0.0, 0.0, 0.0, 0.0, 0.0, 0.0, 0.0, 0.0, 0.0, 0.0, 0.0, 0.0, 0.0, 0.0, 0.0, 0.0, 0.0, 0.0, 0.0, 0.0, 0.0, 0.0, 0.0, 0.0, 0.0, 0.0, 0.0, 0.0, 0.0, 0.0, 0.0, 0.0, 0.0, 0.0, 0.0, 0.0, 0.0, 0.0, 0.0, 0.0, 0.0, 0.0, 0.0, 0.0, 0.0, 0.0, 0.0, 0.0, 0.0, 0.0, 0.0, 0.0, 0.0, 0.0, 0.0, 0.0, 0.0, 0.0, 0.0, 0.0, 0.0, 0.0, 0.0, 0.0, 0.0, 0.0, 0.0, 0.0, 0.0, 0.0, 0.0, 0.0, 0.0, 0.0, 0.0, 0.0, 0.0, 0.0, 0.0, 0.0, 0.0, 0.0, 0.0, 0.0, 0.0, 0.0, 0.0, 0.0, 0.0, 0.0, 0.0, 0.0, 0.0, 0.0, 0.0, 0.0, 0.0, 0.0, 0.0, 0.0, 0.0, 0.0, 0.0, 0.0, 0.0, 0.0, 0.0, 0.0, 0.0, 0.0, 0.0, 0.0, 0.0, 0.0, 0.0, 0.0, 0.0, 0.0, 0.0, 0.0, 0.0, 0.0, 0.0, 0.0, 0.0, 0.0, 0.0, 0.0, 0.0, 0.0, 0.0, 0.0, 0.0, 0.0, 0.0, 0.0, 0.0, 0.0, 0.0, 0.0, 0.0, 0.0, 0.0, 0.0, 0.0, 0.0, 0.0, 0.0, 0.0, 0.0, 0.0, 0.0, 0.0, 0.0, 0.0, 0.0, 0.0, 0.0, 0.0, 0.0, 0.0, 0.0, 0.0, 0.0, 0.0, 0.0, 0.0, 0.0, 0.0, 0.0, 0.0, 0.0, 0.0, 0.0, 0.0, 0.0, 0.0, 0.0, 0.0, 0.0, 0.0, 0.0, 0.0, 0.0, 0.0, 0.0, 0.0, 0.0, 0.0, 0.0, 0.0, 0.0, 0.0, 0.0, 0.0, 0.0, 0.0, 0.0, 0.0, 0.0, 0.0, 0.0, 0.0, 0.0, 0.0, 0.0, 0.0, 0.0, 0.0, 0.0, 0.0, 0.0, 0.0, 0.0, 0.0, 0.0, 0.0, 0.0, 0.0, 0.0, 0.0, 0.0, 0.0, 0.0, 0.0, 0.0, 0.0, 0.0, 0.0, 0.0, 0.0, 0.0, 0.0, 0.0, 0.0, 0.0, 0.0, 0.0, 0.0, 0.0, 0.0, 0.0, 0.0, 0.0, 0.0, 0.0, 0.0, 0.0, 0.0, 0.0, 0.0, 0.0, 0.0, 0.0, 0.0, 0.0, 0.0, 0.0, 0.0, 0.0, 0.0, 0.0, 0.0, 0.0, 0.0, 0.0, 0.0, 0.0, 0.0, 0.0, 0.0, 0.0, 0.0, 0.0, 0.0, 0.0, 0.0, 0.0, 0.0, 0.0, 0.0, 0.0, 0.0, 0.0, 0.0, 0.0, 0.0, 0.0, 0.0, 0.0, 0.0, 0.0, 0.0, 0.0, 0.0, 0.0, 0.0, 0.0, 0.0, 0.0, 0.0, 0.0, 0.0, 0.0, 0.0, 0.0, 0.0, 0.0, 0.0, 0.0, 0.0, 0.0, 0.0, 0.0, 0.0, 0.0, 0.0, 0.0, 0.0, 0.0, 0.0, 0.0, 0.0, 0.0, 0.0, 0.0, 0.0, 0.0, 0.0, 0.0, 0.0, 0.0, 0.0, 0.0, 0.0, 0.0, 0.0, 0.0, 0.0, 0.0, 0.0, 0.0, 0.0, 0.0, 0.0, 0.0, 0.0, 0.0, 0.0, 0.0, 0.0, 0.0, 0.0, 0.0, 0.0, 0.0, 0.0, 0.0, 0.0, 0.0, 0.0, 0.0, 0.0, 0.0, 0.0, 0.0, 0.0, 0.0, 0.0, 0.0, 0.0, 0.0, 0.0, 0.0, 0.0, 0.0, 0.0, 0.0, 0.0, 0.0, 0.0, 0.0, 0.0, 0.0, 0.0, 0.0, 0.0, 0.0, 0.0, 0.0, 0.0, 0.0, 0.0, 0.0, 0.0, 0.0, 0.0, 0.0, 0.0, 0.0, 0.0, 0.0, 0.0, 0.0, 0.0, 0.0, 0.0, 0.0, 0.0, 0.0, 0.0, 0.0, 0.0, 0.0, 0.0, 0.0, 0.0, 0.0, 0.0, 0.0, 0.0, 0.0, 0.0, 0.0, 0.0, 0.0, 0.0, 0.0, 0.0, 0.0, 0.0, 0.0, 0.0, 0.0, 0.0, 0.0, 0.0, 0.0, 0.0, 0.0, 0.0, 0.0, 0.0, 0.0, 0.0, 0.0, 0.0, 0.0, 0.0, 0.0, 0.0, 0.0, 0.0, 0.0, 0.0, 0.0, 0.0, 0.0, 0.0, 0.0, 0.0, 0.0, 0.0, 0.0, 0.0, 0.0, 0.0, 0.0, 0.0, 0.0, 0.0, 0.0, 0.0, 0.0, 0.0, 0.0, 0.0, 0.0, 0.0, 0.0, 0.0, 0.0, 0.0, 0.0, 0.0, 0.0, 0.0, 0.0, 0.0, 0.0, 0.0, 0.0, 0.0, 0.0, 0.0, 0.0, 0.0, 0.0, 0.0, 0.0, 0.0, 0.0, 0.0, 0.0, 0.0, 0.0, 0.0, 0.0, 0.0, 0.0, 0.0, 0.0, 0.0, 0.0, 0.0, 0.0, 0.0, 0.0, 0.0, 0.0, 0.0, 0.0, 0.0, 0.0, 0.0, 0.0, 0.0, 0.0, 0.0, 0.0, 0.0, 0.0, 0.0, 0.0, 0.0, 0.0, 0.0, 0.0, 0.0, 0.0, 0.0, 0.0, 0.0, 0.0, 0.0, 0.0, 0.0, 0.0, 0.0, 0.0, 0.0, 0.0, 0.0, 0.0, 0.0, 0.0, 0.0, 0.0, 0.0, 0.0, 0.0, 0.0, 0.0, 0.0, 0.0, 0.0, 0.0, 0.0, 0.0, 0.0, 0.0, 0.0, 0.0, 0.0, 0.0, 0.0, 0.0, 0.0, 0.0, 0.0, 0.0, 0.0, 0.0, 0.0, 0.0, 0.0, 0.0, 0.0, 0.0, 0.0, 0.0, 0.0, 0.0, 0.0, 0.0, 0.0, 0.0, 0.0, 0.0, 0.0, 0.0, 0.0, 0.0, 0.0, 0.0, 0.0, 0.0, 0.0, 0.0, 0.0, 0.0, 0.0, 0.0, 0.0, 0.0, 0.0, 0.0, 0.0, 0.0, 0.0, 0.0, 0.0, 0.0, 0.0, 0.0, 0.0, 0.0, 0.0, 0.0, 0.0, 0.0, 0.0, 0.0, 0.0, 0.0, 0.0, 0.0, 0.0, 0.0, 0.0, 0.0, 0.0, 0.0, 0.0, 0.0, 0.0, 0.0, 0.0, 0.0, 0.0, 0.0, 0.0, 0.0, 0.0, 0.0, 0.0, 0.0, 0.0, 0.0, 0.0, 0.0, 0.0, 0.0, 0.0, 0.0, 0.0, 0.0, 0.0, 0.0, 0.0, 0.0, 0.0, 0.0, 0.0, 0.0, 0.0, 0.0, 0.0, 0.0, 0.0, 0.0, 0.0, 0.0, 0.0, 0.0, 0.0, 0.0, 0.0, 0.0, 0.0, 0.0, 0.0, 0.0, 0.0, 0.0, 0.0, 0.0, 0.0, 0.0, 0.0, 0.0, 0.0, 0.0, 0.0, 0.0, 0.0, 0.0, 0.0, 0.0, 0.0, 0.0, 0.0, 0.0, 0.0, 0.0, 0.0, 0.0, 0.0, 0.0, 0.0, 0.0, 0.0, 0.0, 0.0, 0.0, 0.0, 0.0, 0.0, 0.0, 0.0, 0.0, 0.0, 0.0, 0.0, 0.0, 0.0, 0.0, 0.0, 0.0, 0.0, 0.0, 0.0, 0.0, 0.0, 0.0, 0.0, 0.0, 0.0, 0.0, 0.0, 0.0, 0.0, 0.0, 0.0, 0.0, 0.0, 0.0, 0.0, 0.0, 0.0, 0.0, 0.0, 0.0, 0.0, 0.0, 0.0, 0.0, 0.0, 0.0, 0.0, 0.0, 0.0, 0.0, 0.0, 0.0, 0.0, 0.0, 0.0, 0.0, 0.0, 0.0, 0.0, 0.0, 0.0, 0.0, 0.0, 0.0, 0.0, 0.0, 0.0, 0.0, 0.0, 0.0, 0.0, 0.0, 0.0, 0.0, 0.0, 0.0, 0.0, 0.0, 0.0, 0.0, 0.0, 0.0, 0.0, 0.0, 0.0, 0.0, 0.0, 0.0, 0.0, 0.0, 0.0, 0.0, 0.0, 0.0, 0.0, 0.0, 0.0, 0.0, 0.0, 0.0, 0.0, 0.0, 0.0, 0.0, 0.0, 0.0, 0.0, 0.0, 0.0, 0.0, 0.0, 0.0, 0.0, 0.0, 0.0, 0.0, 0.0, 0.0, 0.0, 0.0, 0.0, 0.0, 0.0, 0.0, 0.0, 0.0, 0.0, 0.0, 0.0, 0.0, 0.0, 0.0, 0.0, 0.0, 0.0, 0.0, 0.0, 0.0, 0.0, 0.0, 0.0, 0.0, 0.0, 0.0, 0.0, 0.0, 0.0, 0.0, 0.0, 0.0, 0.0, 0.0, 0.0, 0.0, 0.0, 0.0, 0.0, 0.0, 0.0, 0.0, 0.0, 0.0, 0.0, 0.0, 0.0, 0.0, 0.0, 0.0, 0.0, 0.0, 0.0, 0.0, 0.0, 0.0, 0.0, 0.0, 0.0, 0.0, 0.0, 0.0, 0.0, 0.0, 0.0, 0.0, 0.0, 0.0, 0.0, 0.0, 0.0, 0.0, 0.0, 0.0, 0.0, 0.0, 0.0, 0.0, 0.0, 0.0, 0.0, 0.0, 0.0, 0.0, 0.0, 0.0, 0.0, 0.0, 0.0, 0.0, 0.0, 0.0, 0.0, 0.0, 0.0, 0.0, 0.0, 0.0, 0.0, 0.0, 0.0, 0.0, 0.0, 0.0, 0.0, 0.0, 0.0, 0.0, 0.0, 0.0, 0.0, 0.0, 0.0, 0.0, 0.0, 0.0, 0.0, 0.0, 0.0, 0.0, 0.0, 0.0, 0.0, 0.0, 0.0, 0.0, 0.0, 0.0, 0.0, 0.0, 0.0, 0.0, 0.0, 0.0, 0.0, 0.0, 0.0, 0.0, 0.0, 0.0, 0.0, 0.0, 0.0, 0.0, 0.0, 0.0, 0.0, 0.0, 0.0, 0.0, 0.0, 0.0, 0.0, 0.0, 0.0, 0.0, 0.0, 0.0, 0.0, 0.0, 0.0, 0.0, 0.0, 0.0, 0.0, 0.0, 0.0, 0.0, 0.0, 0.0, 0.0, 0.0, 0.0, 0.0, 0.0, 0.0, 0.0, 0.0, 0.0, 0.0, 0.0, 0.0, 0.0, 0.0, 0.0, 0.0, 0.0, 0.0, 0.0, 0.0, 0.0, 0.0, 0.0, 0.0, 0.0, 0.0, 0.0, 0.0, 0.0, 0.0, 0.0, 0.0, 0.0, 0.0, 0.0, 0.0, 0.0, 0.0, 0.0, 0.0, 0.0, 0.0, 0.0, 0.0, 0.0, 0.0, 0.0, 0.0, 0.0, 0.0, 0.0, 0.0, 0.0, 0.0, 0.0, 0.0, 0.0, 0.0, 0.0, 0.0, 0.0, 0.0, 0.0, 0.0, 0.0, 0.0, 0.0, 0.0, 0.0, 0.0, 0.0, 0.0, 0.0, 0.0, 0.0, 0.0, 0.0, 0.0, 0.0, 0.0, 0.0, 0.0, 0.0, 0.0, 0.0, 0.0, 0.0, 0.0, 0.0, 0.0, 0.0, 0.0, 0.0, 0.0, 0.0, 0.0, 0.0, 0.0, 0.0, 0.0, 0.0, 0.0, 0.0, 0.0, 0.0, 0.0, 0.0, 0.0, 0.0, 0.0, 0.0, 0.0, 0.0, 0.0, 0.0, 0.0, 0.0, 0.0, 0.0, 0.0, 0.0, 0.0, 0.0, 0.0, 0.0, 0.0, 0.0, 0.0, 0.0, 0.0, 0.0, 0.0, 0.0, 0.0, 0.0, 0.0, 0.0, 0.0, 0.0, 0.0, 0.0, 0.0, 0.0, 0.0, 0.0, 0.0, 0.0, 0.0, 0.0, 0.0, 0.0, 0.0, 0.0, 0.0, 0.0, 0.0, 0.0, 0.0, 0.0, 0.0, 0.0, 0.0, 0.0, 0.0, 0.0, 0.0, 0.0, 0.0, 0.0, 0.0, 0.0, 0.0, 0.0, 0.0, 0.0, 0.0, 0.0, 0.0, 0.0, 0.0, 0.0, 0.0, 0.0, 0.0, 0.0, 0.0, 0.0, 0.0, 0.0, 0.0, 0.0, 0.0, 0.0, 0.0, 0.0, 0.0, 0.0, 0.0, 0.0, 0.0, 0.0, 0.0, 0.0, 0.0, 0.0, 0.0, 0.0, 0.0, 0.0, 0.0, 0.0, 0.0, 0.0, 0.0, 0.0, 0.0, 0.0, 0.0, 0.0, 0.0, 0.0, 0.0, 0.0, 0.0, 0.0, 0.0, 0.0, 0.0, 0.0, 0.0, 0.0, 0.0, 0.0, 0.0, 0.0, 0.0, 0.0, 0.0, 0.0, 0.0, 0.0, 0.0, 0.0, 0.0, 0.0, 0.0, 0.0, 0.0, 0.0, 0.0, 0.0, 0.0, 0.0, 0.0, 0.0, 0.0, 0.0, 0.0, 0.0, 0.0, 0.0, 0.0, 0.0, 0.0, 0.0, 0.0, 0.0, 0.0, 0.0, 0.0, 0.0, 0.0, 0.0, 0.0, 0.0, 0.0, 0.0, 0.0, 0.0, 0.0, 0.0, 0.0, 0.0, 0.0, 0.0, 0.0, 0.0, 0.0, 0.0, 0.0, 0.0, 0.0, 0.0, 0.0, 0.0, 0.0, 0.0, 0.0, 0.0, 0.0, 0.0, 0.0, 0.0, 0.0, 0.0, 0.0, 0.0, 0.0, 0.0, 0.0, 0.0, 0.0, 0.0, 0.0, 0.0, 0.0, 0.0, 0.0, 0.0, 0.0, 0.0, 0.0, 0.0, 0.0, 0.0, 0.0, 0.0, 0.0, 0.0, 0.0, 0.0, 0.0, 0.0, 0.0, 0.0, 0.0, 0.0, 0.0, 0.0, 0.0, 0.0, 0.0, 0.0, 0.0, 0.0, 0.0, 0.0, 0.0, 0.0, 0.0, 0.0, 0.0, 0.0, 0.0, 0.0, 0.0, 0.0, 0.0, 0.0, 0.0, 0.0, 0.0, 0.0, 0.0, 0.0, 0.0, 0.0, 0.0, 0.0, 0.0, 0.0, 0.0, 0.0, 0.0, 0.0, 0.0, 0.0, 0.0, 0.0, 0.0, 0.0, 0.0, 0.0, 0.0, 0.0, 0.0, 0.0, 0.0, 0.0, 0.0, 0.0, 0.0, 0.0, 0.0, 0.0, 0.0, 0.0, 0.0, 0.0, 0.0, 0.0, 0.0, 0.0, 0.0, 0.0, 0.0, 0.0, 0.0, 0.0, 0.0, 0.0, 0.0, 0.0, 0.0, 0.0, 0.0, 0.0, 0.0, 0.0, 0.0, 0.0, 0.0, 0.0, 0.0, 0.0, 0.0, 0.0, 0.0, 0.0, 0.0, 0.0, 0.0, 0.0, 0.0, 0.0, 0.0, 0.0, 0.0, 0.0, 0.0, 0.0, 0.0, 0.0, 0.0, 0.0, 0.0, 0.0, 0.0, 0.0, 0.0, 0.0, 0.0, 0.0, 0.0, 0.0, 0.0, 0.0, 0.0, 0.0, 0.0, 0.0, 0.0, 0.0, 0.0, 0.0, 0.0, 0.0, 0.0, 0.0, 0.0, 0.0, 0.0, 0.0, 0.0, 0.0, 0.0, 0.0, 0.0, 0.0, 0.0, 0.0, 0.0, 0.0, 0.0, 0.0, 0.0, 0.0, 0.0, 0.0, 0.0, 0.0, 0.0, 0.0, 0.0, 0.0, 0.0, 0.0, 0.0, 0.0, 0.0, 0.0, 0.0, 0.0, 0.0, 0.0, 0.0, 0.0, 0.0, 0.0, 0.0, 0.0, 0.0, 0.0, 0.0, 0.0, 0.0, 0.0, 0.0, 0.0, 0.0, 0.0, 0.0, 0.0, 0.0, 0.0, 0.0, 0.0, 0.0, 0.0, 0.0, 0.0, 0.0, 0.0, 0.0, 0.0, 0.0, 0.0, 0.0, 0.0, 0.0, 0.0, 0.0, 0.0, 0.0, 0.0, 0.0, 0.0, 0.0, 0.0, 0.0, 0.0, 0.0, 0.0, 0.0, 0.0, 0.0, 0.0, 0.0, 0.0, 0.0, 0.0, 0.0, 0.0, 0.0, 0.0, 0.0, 0.0, 0.0, 0.0, 0.0, 0.0, 0.0, 0.0, 0.0, 0.0, 0.0, 0.0, 0.0, 0.0, 0.0, 0.0, 0.0, 0.0, 0.0, 0.0, 0.0, 0.0, 0.0, 0.0, 0.0, 0.0, 0.0, 0.0, 0.0, 0.0, 0.0, 0.0, 0.0, 0.0, 0.0, 0.0, 0.0, 0.0, 0.0, 0.0, 0.0, 0.0, 0.0, 0.0, 0.0, 0.0, 0.0, 0.0, 0.0, 0.0, 0.0, 0.0, 0.0, 0.0, 0.0, 0.0, 0.0, 0.0, 0.0, 0.0, 0.0, 0.0, 0.0, 0.0, 0.0, 0.0, 0.0, 0.0, 0.0, 0.0, 0.0, 0.0, 0.0, 0.0, 0.0, 0.0, 0.0, 0.0, 0.0, 0.0, 0.0, 0.0, 0.0, 0.0, 0.0, 0.0, 0.0, 0.0, 0.0, 0.0, 0.0, 0.0, 0.0, 0.0, 0.0, 0.0, 0.0, 0.0, 0.0, 0.0, 0.0, 0.0, 0.0, 0.0, 0.0, 0.0, 0.0, 0.0, 0.0, 0.0, 0.0, 0.0, 0.0, 0.0, 0.0, 0.0, 0.0, 0.0, 0.0, 0.0, 0.0, 0.0, 0.0, 0.0, 0.0, 0.0, 0.0, 0.0, 0.0, 0.0, 0.0, 0.0, 0.0, 0.0, 0.0, 0.0, 0.0, 0.0, 0.0, 0.0, 0.0, 0.0, 0.0, 0.0, 0.0, 0.0, 0.0, 0.0, 0.0, 0.0, 0.0, 0.0, 0.0, 0.0, 0.0, 0.0, 0.0, 0.0, 0.0, 0.0, 0.0, 0.0, 0.0, 0.0, 0.0, 0.0, 0.0, 0.0, 0.0, 0.0, 0.0, 0.0, 0.0, 0.0, 0.0, 0.0, 0.0, 0.0, 0.0, 0.0, 0.0, 0.0, 0.0, 0.0, 0.0, 0.0, 0.0, 0.0, 0.0, 0.0, 0.0, 0.0, 0.0, 0.0, 0.0, 0.0, 0.0, 0.0, 0.0, 0.0, 0.0, 0.0, 0.0, 0.0, 0.0, 0.0, 0.0, 0.0, 0.0, 0.0, 0.0, 0.0, 0.0, 0.0, 0.0, 0.0, 0.0, 0.0, 0.0, 0.0, 0.0, 0.0, 0.0, 0.0, 0.0, 0.0, 0.0, 0.0, 0.0, 0.0, 0.0, 0.0, 0.0, 0.0, 0.0, 0.0, 0.0, 0.0, 0.0, 0.0, 0.0, 0.0, 0.0, 0.0, 0.0, 0.0, 0.0, 0.0, 0.0, 0.0, 0.0, 0.0, 0.0, 0.0, 0.0, 0.0, 0.0, 0.0, 0.0, 0.0, 0.0, 0.0, 0.0, 0.0, 0.0, 0.0, 0.0, 0.0, 0.0, 0.0, 0.0, 0.0, 0.0, 0.0, 0.0, 0.0, 0.0, 0.0, 0.0, 0.0, 0.0, 0.0, 0.0, 0.0, 0.0, 0.0, 0.0, 0.0, 0.0, 0.0, 0.0, 0.0, 0.0, 0.0, 0.0, 0.0, 0.0, 0.0, 0.0, 0.0, 0.0, 0.0, 0.0, 0.0, 0.0, 0.0, 0.0, 0.0, 0.0, 0.0, 0.0, 0.0, 0.0, 0.0, 0.0, 0.0, 0.0, 0.0, 0.0, 0.0, 0.0, 0.0, 0.0, 0.0, 0.0, 0.0, 0.0, 0.0, 0.0, 0.0, 0.0, 0.0, 0.0, 0.0, 0.0, 0.0, 0.0, 0.0, 0.0, 0.0, 0.0, 0.0, 0.0, 0.0, 0.0, 0.0, 0.0, 0.0, 0.0, 0.0, 0.0, 0.0, 0.0, 0.0, 0.0, 0.0, 0.0, 0.0, 0.0, 0.0, 0.0, 0.0, 0.0, 0.0, 0.0, 0.0, 0.0, 0.0, 0.0, 0.0, 0.0, 0.0, 0.0, 0.0, 0.0, 0.0, 0.0, 0.0, 0.0, 0.0, 0.0, 0.0, 0.0, 0.0, 0.0, 0.0, 0.0, 0.0, 0.0, 0.0, 0.0, 0.0, 0.0, 0.0, 0.0, 0.0, 0.0, 0.0, 0.0, 0.0, 0.0, 0.0, 0.0, 0.0, 0.0, 0.0, 0.0, 0.0, 0.0, 0.0, 0.0, 0.0, 0.0, 0.0, 0.0, 0.0, 0.0, 0.0, 0.0, 0.0, 0.0, 0.0, 0.0, 0.0, 0.0, 0.0, 0.0, 0.0, 0.0, 0.0, 0.0, 0.0, 0.0, 0.0, 0.0, 0.0, 0.0, 0.0, 0.0, 0.0, 0.0, 0.0, 0.0, 0.0, 0.0, 0.0, 0.0, 0.0, 0.0, 0.0, 0.0, 0.0, 0.0, 0.0, 0.0, 0.0, 0.0, 0.0, 0.0, 0.0, 0.0, 0.0, 0.0, 0.0, 0.0, 0.0, 0.0, 0.0, 0.0, 0.0, 0.0, 0.0, 0.0, 0.0, 0.0, 0.0, 0.0, 0.0, 0.0, 0.0, 0.0, 0.0, 0.0, 0.0, 0.0, 0.0, 0.0, 0.0, 0.0, 0.0, 0.0, 0.0, 0.0, 0.0, 0.0, 0.0, 0.0, 0.0, 0.0, 0.0, 0.0, 0.0, 0.0, 0.0, 0.0, 0.0, 0.0, 0.0, 0.0, 0.0, 0.0, 0.0, 0.0, 0.0, 0.0, 0.0, 0.0, 0.0, 0.0, 0.0, 0.0, 0.0, 0.0, 0.0, 0.0, 0.0, 0.0, 0.0, 0.0, 0.0, 0.0, 0.0, 0.0, 0.0, 0.0, 0.0, 0.0, 0.0, 0.0, 0.0, 0.0, 0.0, 0.0, 0.0, 0.0, 0.0, 0.0, 0.0, 0.0, 0.0, 0.0, 0.0, 0.0, 0.0, 0.0, 0.0, 0.0, 0.0, 0.0, 0.0, 0.0, 0.0, 0.0, 0.0, 0.0, 0.0, 0.0, 0.0, 0.0, 0.0, 0.0, 0.0, 0.0, 0.0, 0.0, 0.0, 0.0, 0.0, 0.0, 0.0, 0.0, 0.0, 0.0, 0.0, 0.0, 0.0, 0.0, 0.0, 0.0, 0.0, 0.0, 0.0, 0.0, 0.0, 0.0, 0.0, 0.0, 0.0, 0.0, 0.0, 0.0, 0.0, 0.0, 0.0, 0.0, 0.0, 0.0, 0.0, 0.0, 0.0, 0.0, 0.0, 0.0, 0.0, 0.0, 0.0, 0.0, 0.0, 0.0, 0.0, 0.0, 0.0, 0.0, 0.0, 0.0, 0.0, 0.0, 0.0, 0.0, 0.0, 0.0, 0.0, 0.0, 0.0, 0.0, 0.0, 0.0, 0.0, 0.0, 0.0, 0.0, 0.0, 0.0, 0.0, 0.0, 0.0, 0.0, 0.0, 0.0, 0.0, 0.0, 0.0, 0.0, 0.0, 0.0, 0.0, 0.0, 0.0, 0.0, 0.0, 0.0, 0.0, 0.0, 0.0, 0.0, 0.0, 0.0, 0.0, 0.0, 0.0, 0.0, 0.0, 0.0, 0.0, 0.0, 0.0, 0.0, 0.0, 0.0, 0.0, 0.0, 0.0, 0.0, 0.0, 0.0, 0.0, 0.0, 0.0, 0.0, 0.0, 0.0, 0.0, 0.0, 0.0, 0.0, 0.0, 0.0, 0.0, 0.0, 0.0, 0.0, 0.0, 0.0, 0.0, 0.0, 0.0, 0.0, 0.0, 0.0, 0.0, 0.0, 0.0, 0.0, 0.0, 0.0, 0.0, 0.0, 0.0, 0.0, 0.0, 0.0, 0.0, 0.0, 0.0, 0.0, 0.0, 0.0, 0.0, 0.0, 0.0, 0.0, 0.0, 0.0, 0.0, 0.0, 0.0, 0.0, 0.0, 0.0, 0.0, 0.0, 0.0, 0.0, 0.0, 0.0, 0.0, 0.0, 0.0, 0.0, 0.0, 0.0, 0.0, 0.0, 0.0, 0.0, 0.0, 0.0, 0.0, 0.0, 0.0, 0.0, 0.0, 0.0, 0.0, 0.0, 0.0, 0.0, 0.0, 0.0, 0.0, 0.0, 0.0, 0.0, 0.0, 0.0, 0.0, 0.0, 0.0, 0.0, 0.0, 0.0, 0.0, 0.0, 0.0, 0.0, 0.0, 0.0, 0.0, 0.0, 0.0, 0.0, 0.0, 0.0, 0.0, 0.0, 0.0, 0.0, 0.0, 0.0, 0.0, 0.0, 0.0, 0.0, 0.0, 0.0, 0.0, 0.0, 0.0, 0.0, 0.0, 0.0, 0.0, 0.0, 0.0, 0.0, 0.0, 0.0, 0.0, 0.0, 0.0, 0.0, 0.0, 0.0, 0.0, 0.0, 0.0, 0.0, 0.0, 0.0, 0.0, 0.0, 0.0, 0.0, 0.0, 0.0, 0.0, 0.0, 0.0, 0.0, 0.0, 0.0, 0.0, 0.0, 0.0, 0.0, 0.0, 0.0, 0.0, 0.0, 0.0, 0.0, 0.0, 0.0, 0.0, 0.0, 0.0, 0.0, 0.0, 0.0, 0.0, 0.0, 0.0, 0.0, 0.0, 0.0, 0.0, 0.0, 0.0, 0.0, 0.0, 0.0, 0.0, 0.0, 0.0, 0.0, 0.0, 0.0, 0.0, 0.0, 0.0, 0.0, 0.0, 0.0, 0.0, 0.0, 0.0, 0.0, 0.0, 0.0, 0.0, 0.0, 0.0, 0.0, 0.0, 0.0, 0.0, 0.0, 0.0, 0.0, 0.0, 0.0, 0.0, 0.0, 0.0, 0.0, 0.0, 0.0, 0.0, 0.0, 0.0, 0.0, 0.0, 0.0, 0.0, 0.0, 0.0, 0.0, 0.0, 0.0, 0.0, 0.0, 0.0, 0.0, 0.0, 0.0, 0.0, 0.0, 0.0, 0.0, 0.0, 0.0, 0.0, 0.0, 0.0, 0.0, 0.0, 0.0, 0.0, 0.0, 0.0, 0.0, 0.0, 0.0, 0.0, 0.0, 0.0, 0.0, 0.0, 0.0, 0.0, 0.0, 0.0, 0.0, 0.0, 0.0, 0.0, 0.0, 0.0, 0.0, 0.0, 0.0, 0.0, 0.0, 0.0, 0.0, 0.0, 0.0, 0.0, 0.0, 0.0, 0.0, 0.0, 0.0, 0.0, 0.0, 0.0, 0.0, 0.0, 0.0, 0.0, 0.0, 0.0, 0.0, 0.0, 0.0, 0.0, 0.0, 0.0, 0.0, 0.0, 0.0, 0.0, 0.0, 0.0, 0.0, 0.0, 0.0, 0.0, 0.0, 0.0, 0.0, 0.0, 0.0, 0.0, 0.0, 0.0, 0.0, 0.0, 0.0, 0.0, 0.0, 0.0, 0.0, 0.0, 0.0, 0.0, 0.0, 0.0, 0.0, 0.0, 0.0, 0.0, 0.0, 0.0, 0.0, 0.0, 0.0, 0.0, 0.0, 0.0, 0.0, 0.0, 0.0, 0.0, 0.0, 0.0, 0.0, 0.0, 0.0, 0.0, 0.0, 0.0, 0.0, 0.0, 0.0, 0.0, 0.0, 0.0, 0.0, 0.0, 0.0, 0.0, 0.0, 0.0, 0.0, 0.0, 0.0, 0.0, 0.0, 0.0, 0.0, 0.0, 0.0, 0.0, 0.0, 0.0, 0.0, 0.0, 0.0, 0.0, 0.0, 0.0, 0.0, 0.0, 0.0, 0.0, 0.0, 0.0, 0.0, 0.0, 0.0, 0.0, 0.0, 0.0, 0.0, 0.0, 0.0, 0.0, 0.0, 0.0, 0.0, 0.0, 0.0, 0.0, 0.0, 0.0, 0.0, 0.0, 0.0, 0.0, 0.0, 0.0, 0.0, 0.0, 0.0, 0.0, 0.0, 0.0, 0.0, 0.0, 0.0, 0.0, 0.0, 0.0, 0.0, 0.0, 0.0, 0.0, 0.0, 0.0, 0.0, 0.0, 0.0, 0.0, 0.0, 0.0, 0.0, 0.0, 0.0, 0.0, 0.0, 0.0, 0.0, 0.0, 0.0, 0.0, 0.0, 0.0, 0.0, 0.0, 0.0, 0.0, 0.0, 0.0, 0.0, 0.0, 0.0, 0.0, 0.0, 0.0, 0.0, 0.0, 0.0, 0.0, 0.0, 0.0, 0.0, 0.0, 0.0, 0.0, 0.0, 0.0, 0.0, 0.0, 0.0, 0.0, 0.0, 0.0, 0.0, 0.0, 0.0, 0.0, 0.0, 0.0, 0.0, 0.0, 0.0, 0.0, 0.0, 0.0, 0.0, 0.0, 0.0, 0.0, 0.0, 0.0, 0.0, 0.0, 0.0, 0.0, 0.0, 0.0, 0.0, 0.0, 0.0, 0.0, 0.0, 0.0, 0.0, 0.0, 0.0, 0.0, 0.0, 0.0, 0.0, 0.0, 0.0, 0.0, 0.0, 0.0, 0.0, 0.0, 0.0, 0.0, 0.0, 0.0, 0.0, 0.0, 0.0, 0.0, 0.0, 0.0, 0.0, 0.0, 0.0, 0.0, 0.0, 0.0, 0.0, 0.0, 0.0, 0.0, 0.0, 0.0, 0.0, 0.0, 0.0, 0.0, 0.0, 0.0, 0.0, 0.0, 0.0, 0.0, 0.0, 0.0, 0.0, 0.0, 0.0, 0.0, 0.0, 0.0, 0.0, 0.0, 0.0, 0.0, 0.0, 0.0, 0.0, 0.0, 0.0, 0.0, 0.0, 0.0, 0.0, 0.0, 0.0, 0.0, 0.0, 0.0, 0.0, 0.0, 0.0, 0.0, 0.0, 0.0, 0.0, 0.0, 0.0, 0.0, 0.0, 0.0, 0.0, 0.0, 0.0, 0.0, 0.0, 0.0, 0.0, 0.0, 0.0, 0.0, 0.0, 0.0, 0.0, 0.0, 0.0, 0.0, 0.0, 0.0, 0.0, 0.0, 0.0, 0.0, 0.0, 0.0, 0.0, 0.0, 0.0, 0.0, 0.0, 0.0, 0.0, 0.0, 0.0, 0.0, 0.0, 0.0, 0.0, 0.0, 0.0, 0.0, 0.0, 0.0, 0.0, 0.0, 0.0, 0.0, 0.0, 0.0, 0.0, 0.0, 0.0, 0.0, 0.0, 0.0, 0.0, 0.0, 0.0, 0.0, 0.0, 0.0, 0.0, 0.0, 0.0, 0.0, 0.0, 0.0, 0.0, 0.0, 0.0, 0.0, 0.0, 0.0, 0.0, 0.0, 0.0, 0.0, 0.0, 0.0, 0.0, 0.0, 0.0, 0.0, 0.0, 0.0, 0.0, 0.0, 0.0, 0.0, 0.0, 0.0, 0.0, 0.0, 0.0, 0.0, 0.0, 0.0, 0.0, 0.0, 0.0, 0.0, 0.0, 0.0, 0.0, 0.0, 0.0, 0.0, 0.0, 0.0, 0.0, 0.0, 0.0, 0.0, 0.0, 0.0, 0.0, 0.0, 0.0, 0.0, 0.0, 0.0, 0.0, 0.0, 0.0, 0.0, 0.0, 0.0, 0.0, 0.0, 0.0, 0.0, 0.0, 0.0, 0.0, 0.0, 0.0, 0.0, 0.0, 0.0, 0.0, 0.0, 0.0, 0.0, 0.0, 0.0, 0.0, 0.0, 0.0, 0.0, 0.0, 0.0, 0.0, 0.0, 0.0, 0.0, 0.0, 0.0, 0.0, 0.0, 0.0, 0.0, 0.0, 0.0, 0.0, 0.0, 0.0, 0.0, 0.0, 0.0, 0.0, 0.0, 0.0, 0.0, 0.0, 0.0, 0.0, 0.0, 0.0, 0.0, 0.0, 0.0, 0.0, 0.0, 0.0, 0.0, 0.0, 0.0, 0.0, 0.0, 0.0, 0.0, 0.0, 0.0, 0.0, 0.0, 0.0, 0.0, 0.0, 0.0, 0.0, 0.0, 0.0, 0.0, 0.0, 0.0, 0.0, 0.0, 0.0, 0.0, 0.0, 0.0, 0.0, 0.0, 0.0, 0.0, 0.0, 0.0, 0.0, 0.0, 0.0, 0.0, 0.0, 0.0, 0.0, 0.0, 0.0, 0.0, 0.0, 0.0, 0.0, 0.0, 0.0, 0.0, 0.0, 0.0, 0.0, 0.0, 0.0, 0.0, 0.0, 0.0, 0.0, 0.0, 0.0, 0.0, 0.0, 0.0, 0.0, 0.0, 0.0, 0.0, 0.0, 0.0, 0.0, 0.0, 0.0, 0.0, 0.0, 0.0, 0.0, 0.0, 0.0, 0.0, 0.0, 0.0, 0.0, 0.0, 0.0, 0.0, 0.0, 0.0, 0.0, 0.0, 0.0, 0.0, 0.0, 0.0, 0.0, 0.0, 0.0, 0.0, 0.0, 0.0, 0.0, 0.0, 0.0, 0.0, 0.0, 0.0, 0.0, 0.0, 0.0, 0.0, 0.0, 0.0, 0.0, 0.0, 0.0, 0.0, 0.0, 0.0, 0.0, 0.0, 0.0, 0.0, 0.0, 0.0, 0.0, 0.0, 0.0, 0.0, 0.0, 0.0, 0.0, 0.0, 0.0, 0.0, 0.0, 0.0, 0.0, 0.0, 0.0, 0.0, 0.0, 0.0, 0.0, 0.0, 0.0, 0.0, 0.0, 0.0, 0.0, 0.0, 0.0, 0.0, 0.0, 0.0, 0.0, 0.0, 0.0, 0.0, 0.0, 0.0, 0.0, 0.0, 0.0, 0.0, 0.0, 0.0, 0.0, 0.0, 0.0, 0.0, 0.0, 0.0, 0.0, 0.0, 0.0, 0.0, 0.0, 0.0, 0.0, 0.0, 0.0, 0.0, 0.0, 0.0, 0.0, 0.0, 0.0, 0.0, 0.0, 0.0, 0.0, 0.0, 0.0, 0.0, 0.0, 0.0, 0.0, 0.0, 0.0, 0.0, 0.0, 0.0, 0.0, 0.0, 0.0, 0.0, 0.0, 0.0, 0.0, 0.0, 0.0, 0.0, 0.0, 0.0, 0.0, 0.0, 0.0, 0.0, 0.0, 0.0, 0.0, 0.0, 0.0, 0.0, 0.0, 0.0, 0.0, 0.0, 0.0, 0.0, 0.0, 0.0, 0.0, 0.0, 0.0, 0.0, 0.0, 0.0, 0.0, 0.0, 0.0, 0.0, 0.0, 0.0, 0.0, 0.0, 0.0, 0.0, 0.0, 0.0, 0.0, 0.0, 0.0, 0.0, 0.0, 0.0, 0.0, 0.0, 0.0, 0.0, 0.0, 0.0, 0.0, 0.0, 0.0, 0.0, 0.0, 0.0, 0.0, 0.0, 0.0, 0.0, 0.0, 0.0, 0.0, 0.0, 0.0, 0.0, 0.0, 0.0, 0.0, 0.0, 0.0, 0.0, 0.0, 0.0, 0.0, 0.0, 0.0, 0.0, 0.0, 0.0, 0.0, 0.0, 0.0, 0.0, 0.0, 0.0, 0.0, 0.0, 0.0, 0.0, 0.0, 0.0, 0.0, 0.0, 0.0, 0.0, 0.0, 0.0, 0.0, 0.0, 0.0, 0.0, 0.0, 0.0, 0.0, 0.0, 0.0, 0.0, 0.0, 0.0, 0.0, 0.0, 0.0, 0.0, 0.0, 0.0, 0.0, 0.0, 0.0, 0.0, 0.0, 0.0, 0.0, 0.0, 0.0, 0.0, 0.0, 0.0, 0.0, 0.0, 0.0, 0.0, 0.0, 0.0, 0.0, 0.0, 0.0, 0.0, 0.0, 0.0, 0.0, 0.0, 0.0, 0.0, 0.0, 0.0, 0.0, 0.0, 0.0, 0.0, 0.0, 0.0, 0.0, 0.0, 0.0, 0.0, 0.0, 0.0, 0.0, 0.0, 0.0, 0.0, 0.0, 0.0, 0.0, 0.0, 0.0, 0.0, 0.0, 0.0, 0.0, 0.0, 0.0, 0.0, 0.0, 0.0, 0.0, 0.0, 0.0, 0.0, 0.0, 0.0, 0.0, 0.0, 0.0, 0.0, 0.0, 0.0, 0.0, 0.0, 0.0, 0.0, 0.0, 0.0, 0.0, 0.0, 0.0, 0.0, 0.0, 0.0, 0.0, 0.0, 0.0, 0.0, 0.0, 0.0, 0.0, 0.0, 0.0, 0.0, 0.0, 0.0, 0.0, 0.0, 0.0, 0.0, 0.0, 0.0, 0.0, 0.0, 0.0, 0.0, 0.0, 0.0, 0.0, 0.0, 0.0, 0.0, 0.0, 0.0, 0.0, 0.0, 0.0, 0.0, 0.0, 0.0, 0.0, 0.0, 0.0, 0.0, 0.0, 0.0, 0.0, 0.0, 0.0, 0.0, 0.0, 0.0, 0.0, 0.0, 0.0, 0.0, 0.0, 0.0, 0.0, 0.0, 0.0, 0.0, 0.0, 0.0, 0.0, 0.0, 0.0, 0.0, 0.0, 0.0, 0.0, 0.0, 0.0, 0.0, 0.0, 0.0, 0.0, 0.0, 0.0, 0.0, 0.0, 0.0, 0.0, 0.0, 0.0, 0.0, 0.0, 0.0, 0.0, 0.0, 0.0, 0.0, 0.0, 0.0, 0.0, 0.0, 0.0, 0.0, 0.0, 0.0, 0.0, 0.0, 0.0, 0.0, 0.0, 0.0, 0.0, 0.0, 0.0, 0.0, 0.0, 0.0, 0.0, 0.0, 0.0, 0.0, 0.0, 0.0, 0.0, 0.0, 0.0, 0.0, 0.0, 0.0, 0.0, 0.0, 0.0, 0.0, 0.0, 0.0, 0.0, 0.0, 0.0, 0.0, 0.0, 0.0, 0.0, 0.0, 0.0, 0.0, 0.0, 0.0, 0.0, 0.0, 0.0, 0.0, 0.0, 0.0, 0.0, 0.0, 0.0, 0.0, 0.0, 0.0, 0.0, 0.0, 0.0, 0.0, 0.0, 0.0, 0.0, 0.0, 0.0, 0.0, 0.0, 0.0, 0.0, 0.0, 0.0, 0.0, 0.0, 0.0, 0.0, 0.0, 0.0, 0.0, 0.0, 0.0, 0.0, 0.0, 0.0, 0.0, 0.0, 0.0, 0.0, 0.0, 0.0, 0.0, 0.0, 0.0, 0.0, 0.0, 0.0, 0.0, 0.0, 0.0, 0.0, 0.0, 0.0, 0.0, 0.0, 0.0, 0.0, 0.0, 0.0, 0.0, 0.0, 0.0, 0.0, 0.0, 0.0, 0.0, 0.0, 0.0, 0.0, 0.0, 0.0, 0.0, 0.0, 0.0, 0.0, 0.0, 0.0, 0.0, 0.0, 0.0, 0.0, 0.0, 0.0, 0.0, 0.0, 0.0, 0.0, 0.0, 0.0, 0.0, 0.0, 0.0, 0.0, 0.0, 0.0, 0.0, 0.0, 0.0, 0.0, 0.0, 0.0, 0.0, 0.0, 0.0, 0.0, 0.0, 0.0, 0.0, 0.0, 0.0, 0.0, 0.0, 0.0, 0.0, 0.0, 0.0, 0.0, 0.0, 0.0, 0.0, 0.0, 0.0, 0.0, 0.0, 0.0, 0.0, 0.0, 0.0, 0.0, 0.0, 0.0, 0.0, 0.0, 0.0, 0.0, 0.0, 0.0, 0.0, 0.0, 0.0, 0.0, 0.0, 0.0, 0.0, 0.0, 0.0, 0.0, 0.0, 0.0, 0.0, 0.0, 0.0, 0.0, 0.0, 0.0, 0.0, 0.0, 0.0, 0.0, 0.0, 0.0, 0.0, 0.0, 0.0, 0.0, 0.0, 0.0, 0.0, 0.0, 0.0, 0.0, 0.0, 0.0, 0.0, 0.0, 0.0, 0.0, 0.0, 0.0, 0.0, 0.0, 0.0, 0.0, 0.0, 0.0, 0.0, 0.0, 0.0, 0.0, 0.0, 0.0, 0.0, 0.0, 0.0, 0.0, 0.0, 0.0, 0.0, 0.0, 0.0, 0.0, 0.0, 0.0, 0.0, 0.0, 0.0, 0.0, 0.0, 0.0, 0.0, 0.0, 0.0, 0.0, 0.0, 0.0, 0.0, 0.0, 0.0, 0.0, 0.0, 0.0, 0.0, 0.0, 0.0, 0.0, 0.0, 0.0, 0.0, 0.0, 0.0, 0.0, 0.0, 0.0, 0.0, 0.0, 0.0, 0.0, 0.0, 0.0, 0.0, 0.0, 0.0, 0.0, 0.0, 0.0, 0.0, 0.0, 0.0, 0.0, 0.0, 0.0, 0.0, 0.0, 0.0, 0.0, 0.0, 0.0, 0.0, 0.0, 0.0, 0.0, 0.0, 0.0, 0.0, 0.0, 0.0, 0.0, 0.0, 0.0, 0.0, 0.0, 0.0, 0.0, 0.0, 0.0, 0.0, 0.0, 0.0, 0.0, 0.0, 0.0, 0.0, 0.0, 0.0, 0.0, 0.0, 0.0, 0.0, 0.0, 0.0, 0.0, 0.0, 0.0, 0.0, 0.0, 0.0, 0.0, 0.0, 0.0, 0.0, 0.0, 0.0, 0.0, 0.0, 0.0, 0.0, 0.0, 0.0, 0.0, 0.0, 0.0, 0.0, 0.0, 0.0, 0.0, 0.0, 0.0, 0.0, 0.0, 0.0, 0.0, 0.0, 0.0, 0.0, 0.0, 0.0, 0.0, 0.0, 0.0, 0.0, 0.0, 0.0, 0.0, 0.0, 0.0, 0.0, 0.0, 0.0, 0.0, 0.0, 0.0, 0.0, 0.0, 0.0, 0.0, 0.0, 0.0, 0.0, 0.0, 0.0, 0.0, 0.0, 0.0, 0.0, 0.0, 0.0, 0.0, 0.0, 0.0, 0.0, 0.0, 0.0, 0.0, 0.0, 0.0, 0.0, 0.0, 0.0, 0.0, 0.0, 0.0, 0.0, 0.0, 0.0, 0.0, 0.0, 0.0, 0.0, 0.0, 0.0, 0.0, 0.0, 0.0, 0.0, 0.0, 0.0, 0.0, 0.0, 0.0, 0.0, 0.0, 0.0, 0.0, 0.0, 0.0, 0.0, 0.0, 0.0, 0.0, 0.0, 0.0, 0.0, 0.0, 0.0, 0.0, 0.0, 0.0, 0.0, 0.0, 0.0, 0.0, 0.0, 0.0, 0.0, 0.0, 0.0, 0.0, 0.0, 0.0, 0.0, 0.0, 0.0, 0.0, 0.0, 0.0, 0.0, 0.0, 0.0, 0.0, 0.0, 0.0, 0.0, 0.0, 0.0, 0.0, 0.0, 0.0, 0.0, 0.0, 0.0, 0.0, 0.0, 0.0, 0.0, 0.0, 0.0, 0.0, 0.0, 0.0, 0.0, 0.0, 0.0, 0.0, 0.0, 0.0, 0.0, 0.0, 0.0, 0.0, 0.0, 0.0, 0.0, 0.0, 0.0, 0.0, 0.0, 0.0, 0.0, 0.0, 0.0, 0.0, 0.0, 0.0, 0.0, 0.0, 0.0, 0.0, 0.0, 0.0, 0.0, 0.0, 0.0, 0.0, 0.0, 0.0, 0.0, 0.0, 0.0, 0.0, 0.0, 0.0, 0.0, 0.0, 0.0, 0.0, 0.0, 0.0, 0.0, 0.0, 0.0, 0.0, 0.0, 0.0, 0.0, 0.0, 0.0, 0.0, 0.0, 0.0, 0.0, 0.0, 0.0, 0.0, 0.0, 0.0, 0.0, 0.0, 0.0, 0.0, 0.0, 0.0, 0.0, 0.0, 0.0, 0.0, 0.0, 0.0, 0.0, 0.0, 0.0, 0.0, 0.0, 0.0, 0.0, 0.0, 0.0, 0.0, 0.0, 0.0, 0.0, 0.0, 0.0, 0.0, 0.0, 0.0, 0.0, 0.0, 0.0, 0.0, 0.0, 0.0, 0.0, 0.0, 0.0, 0.0, 0.0, 0.0, 0.0, 0.0, 0.0, 0.0, 0.0, 0.0, 0.0, 0.0, 0.0, 0.0, 0.0, 0.0, 0.0, 0.0, 0.0, 0.0, 0.0, 0.0, 0.0, 0.0, 0.0, 0.0, 0.0, 0.0, 0.0, 0.0, 0.0, 0.0, 0.0, 0.0, 0.0, 0.0, 0.0, 0.0, 0.0, 0.0, 0.0, 0.0, 0.0, 0.0, 0.0, 0.0, 0.0, 0.0, 0.0, 0.0, 0.0, 0.0, 0.0, 0.0, 0.0, 0.0, 0.0, 0.0, 0.0, 0.0, 0.0, 0.0, 0.0, 0.0, 0.0, 0.0, 0.0, 0.0, 0.0, 0.0, 0.0, 0.0, 0.0, 0.0, 0.0, 0.0, 0.0, 0.0, 0.0, 0.0, 0.0, 0.0, 0.0, 0.0, 0.0, 0.0, 0.0, 0.0, 0.0, 0.0, 0.0, 0.0, 0.0, 0.0, 0.0, 0.0, 0.0, 0.0, 0.0, 0.0, 0.0, 0.0, 0.0, 0.0, 0.0, 0.0, 0.0, 0.0, 0.0, 0.0, 0.0, 0.0, 0.0, 0.0, 0.0, 0.0, 0.0, 0.0, 0.0, 0.0, 0.0, 0.0, 0.0, 0.0, 0.0, 0.0, 0.0, 0.0, 0.0, 0.0, 0.0, 0.0, 0.0, 0.0, 0.0, 0.0, 0.0, 0.0, 0.0, 0.0, 0.0, 0.0, 0.0, 0.0, 0.0, 0.0, 0.0, 0.0, 0.0, 0.0, 0.0, 0.0, 0.0, 0.0, 0.0, 0.0, 0.0, 0.0, 0.0, 0.0, 0.0, 0.0, 0.0, 0.0, 0.0, 0.0, 0.0, 0.0, 0.0, 0.0, 0.0, 0.0, 0.0, 0.0, 0.0, 0.0, 0.0, 0.0, 0.0, 0.0, 0.0, 0.0, 0.0, 0.0, 0.0, 0.0, 0.0, 0.0, 0.0, 0.0, 0.0, 0.0, 0.0, 0.0, 0.0, 0.0, 0.0, 0.0, 0.0, 0.0, 0.0, 0.0, 0.0, 0.0, 0.0, 0.0, 0.0, 0.0, 0.0, 0.0, 0.0, 0.0, 0.0, 0.0, 0.0, 0.0, 0.0, 0.0, 0.0, 0.0, 0.0, 0.0, 0.0, 0.0, 0.0, 0.0, 0.0, 0.0, 0.0, 0.0, 0.0, 0.0, 0.0, 0.0, 0.0, 0.0, 0.0, 0.0, 0.0, 0.0, 0.0, 0.0, 0.0, 0.0, 0.0, 0.0, 0.0, 0.0, 0.0, 0.0, 0.0, 0.0, 0.0, 0.0, 0.0, 0.0, 0.0, 0.0, 0.0, 0.0, 0.0, 0.0, 0.0, 0.0, 0.0, 0.0, 0.0, 0.0, 0.0, 0.0, 0.0, 0.0, 0.0, 0.0, 0.0, 0.0, 0.0, 0.0, 0.0, 0.0, 0.0, 0.0, 0.0, 0.0, 0.0, 0.0, 0.0, 0.0, 0.0, 0.0, 0.0, 0.0, 0.0, 0.0, 0.0, 0.0, 0.0, 0.0, 0.0, 0.0, 0.0, 0.0, 0.0, 0.0, 0.0, 0.0, 0.0, 0.0, 0.0, 0.0, 0.0, 0.0, 0.0, 0.0, 0.0, 0.0, 0.0, 0.0, 0.0, 0.0, 0.0, 0.0, 0.0, 0.0, 0.0, 0.0, 0.0, 0.0, 0.0, 0.0, 0.0, 0.0, 0.0, 0.0, 0.0, 0.0, 0.0, 0.0, 0.0, 0.0, 0.0, 0.0, 0.0, 0.0, 0.0, 0.0, 0.0, 0.0, 0.0, 0.0, 0.0, 0.0, 0.0, 0.0, 0.0, 0.0, 0.0, 0.0, 0.0, 0.0, 0.0, 0.0, 0.0, 0.0, 0.0, 0.0, 0.0, 0.0, 0.0, 0.0, 0.0, 0.0, 0.0, 0.0, 0.0, 0.0, 0.0, 0.0, 0.0, 0.0, 0.0, 0.0, 0.0, 0.0, 0.0, 0.0, 0.0, 0.0, 0.0, 0.0, 0.0, 0.0, 0.0, 0.0, 0.0, 0.0, 0.0, 0.0, 0.0, 0.0, 0.0, 0.0, 0.0, 0.0, 0.0, 0.0, 0.0, 0.0, 0.0, 0.0, 0.0, 0.0, 0.0, 0.0, 0.0, 0.0, 0.0, 0.0, 0.0, 0.0, 0.0, 0.0, 0.0, 0.0, 0.0, 0.0, 0.0, 0.0, 0.0, 0.0, 0.0, 0.0, 0.0, 0.0, 0.0, 0.0, 0.0, 0.0, 0.0, 0.0, 0.0, 0.0, 0.0, 0.0, 0.0, 0.0, 0.0, 0.0, 0.0, 0.0, 0.0, 0.0, 0.0, 0.0, 0.0, 0.0, 0.0, 0.0, 0.0, 0.0, 0.0, 0.0, 0.0, 0.0, 0.0, 0.0, 0.0, 0.0, 0.0, 0.0, 0.0, 0.0, 0.0, 0.0, 0.0, 0.0, 0.0, 0.0, 0.0, 0.0, 0.0, 0.0, 0.0, 0.0, 0.0, 0.0, 0.0, 0.0, 0.0, 0.0, 0.0, 0.0, 0.0, 0.0, 0.0, 0.0, 0.0, 0.0, 0.0, 0.0, 0.0, 0.0, 0.0, 0.0, 0.0, 0.0, 0.0, 0.0, 0.0, 0.0, 0.0, 0.0, 0.0, 0.0, 0.0, 0.0, 0.0, 0.0, 0.0, 0.0, 0.0, 0.0, 0.0, 0.0, 0.0, 0.0, 0.0, 0.0, 0.0, 0.0, 0.0, 0.0, 0.0, 0.0, 0.0, 0.0, 0.0, 0.0, 0.0, 0.0, 0.0, 0.0, 0.0, 0.0, 0.0, 0.0, 0.0, 0.0, 0.0, 0.0, 0.0, 0.0, 0.0, 0.0, 0.0, 0.0, 0.0, 0.0, 0.0, 0.0, 0.0, 0.0, 0.0, 0.0, 0.0, 0.0, 0.0, 0.0, 0.0, 0.0, 0.0, 0.0, 0.0, 0.0, 0.0, 0.0, 0.0, 0.0, 0.0, 0.0, 0.0, 0.0, 0.0, 0.0, 0.0, 0.0, 0.0, 0.0, 0.0, 0.0, 0.0, 0.0, 0.0, 0.0, 0.0, 0.0, 0.0, 0.0, 0.0, 0.0, 0.0, 0.0, 0.0, 0.0, 0.0, 0.0, 0.0, 0.0, 0.0, 0.0, 0.0, 0.0, 0.0, 0.0, 0.0, 0.0, 0.0, 0.0, 0.0, 0.0, 0.0, 0.0, 0.0, 0.0, 0.0, 0.0, 0.0, 0.0, 0.0, 0.0, 0.0, 0.0, 0.0, 0.0, 0.0, 0.0, 0.0, 0.0, 0.0, 0.0, 0.0, 0.0, 0.0, 0.0, 0.0, 0.0, 0.0, 0.0, 0.0, 0.0, 0.0, 0.0, 0.0, 0.0, 0.0, 0.0, 0.0, 0.0, 0.0, 0.0, 0.0, 0.0, 0.0, 0.0, 0.0, 0.0, 0.0, 0.0, 0.0, 0.0, 0.0, 0.0, 0.0, 0.0, 0.0, 0.0, 0.0, 0.0, 0.0, 0.0, 0.0, 0.0, 0.0, 0.0, 0.0, 0.0, 0.0, 0.0, 0.0, 0.0, 0.0, 0.0, 0.0, 0.0, 0.0, 0.0, 0.0, 0.0, 0.0, 0.0, 0.0, 0.0, 0.0, 0.0, 0.0, 0.0, 0.0, 0.0, 0.0, 0.0, 0.0, 0.0, 0.0, 0.0, 0.0, 0.0, 0.0, 0.0, 0.0, 0.0, 0.0, 0.0, 0.0, 0.0, 0.0, 0.0, 0.0, 0.0, 0.0, 0.0, 0.0, 0.0, 0.0, 0.0, 0.0, 0.0, 0.0, 0.0, 0.0, 0.0, 0.0, 0.0, 0.0, 0.0, 0.0, 0.0, 0.0, 0.0, 0.0, 0.0, 0.0, 0.0, 0.0, 0.0, 0.0, 0.0, 0.0, 0.0, 0.0, 0.0, 0.0, 0.0, 0.0, 0.0, 0.0, 0.0, 0.0, 0.0, 0.0, 0.0, 0.0, 0.0, 0.0, 0.0, 0.0, 0.0, 0.0, 0.0, 0.0, 0.0, 0.0, 0.0, 0.0, 0.0, 0.0, 0.0, 0.0, 0.0, 0.0, 0.0, 0.0, 0.0, 0.0, 0.0, 0.0, 0.0, 0.0, 0.0, 0.0, 0.0, 0.0, 0.0, 0.0, 0.0, 0.0, 0.0, 0.0, 0.0, 0.0, 0.0, 0.0, 0.0, 0.0, 0.0, 0.0, 0.0, 0.0, 0.0, 0.0, 0.0, 0.0, 0.0, 0.0, 0.0, 0.0, 0.0, 0.0, 0.0, 0.0, 0.0, 0.0, 0.0, 0.0, 0.0, 0.0, 0.0, 0.0, 0.0, 0.0, 0.0, 0.0, 0.0, 0.0, 0.0, 0.0, 0.0, 0.0, 0.0, 0.0, 0.0, 0.0, 0.0, 0.0, 0.0, 0.0, 0.0, 0.0, 0.0, 0.0, 0.0, 0.0, 0.0, 0.0, 0.0, 0.0, 0.0, 0.0, 0.0, 0.0, 0.0, 0.0, 0.0, 0.0, 0.0, 0.0, 0.0, 0.0, 0.0, 0.0, 0.0, 0.0, 0.0, 0.0, 0.0, 0.0, 0.0, 0.0, 0.0, 0.0, 0.0, 0.0, 0.0, 0.0, 0.0, 0.0, 0.0, 0.0, 0.0, 0.0, 0.0, 0.0, 0.0, 0.0, 0.0, 0.0, 0.0, 0.0, 0.0, 0.0, 0.0, 0.0, 0.0, 0.0, 0.0, 0.0, 0.0, 0.0, 0.0, 0.0, 0.0, 0.0, 0.0, 0.0, 0.0, 0.0, 0.0, 0.0, 0.0, 0.0, 0.0, 0.0, 0.0, 0.0, 0.0, 0.0, 0.0, 0.0, 0.0, 0.0, 0.0, 0.0, 0.0, 0.0, 0.0, 0.0, 0.0, 0.0, 0.0, 0.0, 0.0, 0.0, 0.0, 0.0, 0.0, 0.0, 0.0, 0.0, 0.0, 0.0, 0.0, 0.0, 0.0, 0.0, 0.0, 0.0, 0.0, 0.0, 0.0, 0.0, 0.0, 0.0, 0.0, 0.0, 0.0, 0.0, 0.0, 0.0, 0.0, 0.0, 0.0, 0.0, 0.0, 0.0, 0.0, 0.0, 0.0, 0.0, 0.0, 0.0, 0.0, 0.0, 0.0, 0.0, 0.0, 0.0, 0.0, 0.0, 0.0, 0.0, 0.0, 0.0, 0.0, 0.0, 0.0, 0.0, 0.0, 0.0, 0.0, 0.0, 0.0, 0.0, 0.0, 0.0, 0.0, 0.0, 0.0, 0.0, 0.0, 0.0, 0.0, 0.0, 0.0, 0.0, 0.0, 0.0, 0.0, 0.0, 0.0, 0.0, 0.0, 0.0, 0.0, 0.0, 0.0, 0.0, 0.0, 0.0, 0.0, 0.0, 0.0, 0.0, 0.0, 0.0, 0.0, 0.0, 0.0, 0.0, 0.0, 0.0, 0.0, 0.0, 0.0, 0.0, 0.0, 0.0, 0.0, 0.0, 0.0, 0.0, 0.0, 0.0, 0.0, 0.0, 0.0, 0.0, 0.0, 0.0, 0.0, 0.0, 0.0, 0.0, 0.0, 0.0, 0.0, 0.0, 0.0, 0.0, 0.0, 0.0, 0.0, 0.0, 0.0, 0.0, 0.0, 0.0, 0.0, 0.0, 0.0, 0.0, 0.0, 0.0, 0.0, 0.0, 0.0, 0.0, 0.0, 0.0, 0.0, 0.0, 0.0, 0.0, 0.0, 0.0, 0.0, 0.0, 0.0, 0.0, 0.0, 0.0, 0.0, 0.0, 0.0, 0.0, 0.0, 0.0, 0.0, 0.0, 0.0, 0.0, 0.0, 0.0, 0.0, 0.0, 0.0, 0.0, 0.0, 0.0, 0.0, 0.0, 0.0, 0.0, 0.0, 0.0, 0.0, 0.0, 0.0, 0.0, 0.0, 0.0, 0.0, 0.0, 0.0, 0.0, 0.0, 0.0, 0.0, 0.0, 0.0, 0.0, 0.0, 0.0, 0.0, 0.0, 0.0, 0.0, 0.0, 0.0, 0.0, 0.0, 0.0, 0.0, 0.0, 0.0, 0.0, 0.0, 0.0, 0.0, 0.0, 0.0, 0.0, 0.0, 0.0, 0.0, 0.0, 0.0, 0.0, 0.0, 0.0, 0.0, 0.0, 0.0, 0.0, 0.0, 0.0, 0.0, 0.0, 0.0, 0.0, 0.0, 0.0, 0.0, 0.0, 0.0, 0.0, 0.0, 0.0, 0.0, 0.0, 0.0, 0.0, 0.0, 0.0, 0.0, 0.0, 0.0, 0.0, 0.0, 0.0, 0.0, 0.0, 0.0, 0.0, 0.0, 0.0, 0.0, 0.0, 0.0, 0.0, 0.0, 0.0, 0.0, 0.0, 0.0, 0.0, 0.0, 0.0, 0.0, 0.0, 0.0, 0.0, 0.0, 0.0, 0.0, 0.0, 0.0, 0.0, 0.0, 0.0, 0.0, 0.0, 0.0, 0.0, 0.0, 0.0, 0.0, 0.0, 0.0, 0.0, 0.0, 0.0, 0.0, 0.0, 0.0, 0.0, 0.0, 0.0, 0.0, 0.0, 0.0, 0.0, 0.0, 0.0, 0.0, 0.0, 0.0, 0.0, 0.0, 0.0, 0.0, 0.0, 0.0, 0.0, 0.0, 0.0, 0.0, 0.0, 0.0, 0.0, 0.0, 0.0, 0.0, 0.0, 0.0, 0.0, 0.0, 0.0, 0.0, 0.0, 0.0, 0.0, 0.0, 0.0, 0.0, 0.0, 0.0, 0.0, 0.0, 0.0, 0.0, 0.0, 0.0, 0.0, 0.0, 0.0, 0.0, 0.0, 0.0, 0.0, 0.0, 0.0, 0.0, 0.0, 0.0, 0.0, 0.0, 0.0, 0.0, 0.0, 0.0, 0.0, 0.0, 0.0, 0.0, 0.0, 0.0, 0.0, 0.0, 0.0, 0.0, 0.0, 0.0, 0.0, 0.0, 0.0, 0.0, 0.0, 0.0, 0.0, 0.0, 0.0, 0.0, 0.0, 0.0, 0.0, 0.0, 0.0, 0.0, 0.0, 0.0, 0.0, 0.0, 0.0, 0.0, 0.0, 0.0, 0.0, 0.0, 0.0, 0.0, 0.0, 0.0, 0.0, 0.0, 0.0, 0.0, 0.0, 0.0, 0.0, 0.0, 0.0, 0.0, 0.0, 0.0, 0.0, 0.0, 0.0, 0.0, 0.0, 0.0, 0.0, 0.0, 0.0, 0.0, 0.0, 0.0, 0.0, 0.0, 0.0, 0.0, 0.0, 0.0, 0.0, 0.0, 0.0, 0.0, 0.0, 0.0, 0.0, 0.0, 0.0, 0.0, 0.0, 0.0, 0.0, 0.0, 0.0, 0.0, 0.0, 0.0, 0.0, 0.0, 0.0, 0.0, 0.0, 0.0, 0.0, 0.0, 0.0, 0.0, 0.0, 0.0, 0.0, 0.0, 0.0, 0.0, 0.0, 0.0, 0.0, 0.0, 0.0, 0.0, 0.0, 0.0, 0.0, 0.0, 0.0, 0.0, 0.0, 0.0, 0.0, 0.0, 0.0, 0.0, 0.0, 0.0, 0.0, 0.0, 0.0, 0.0, 0.0, 0.0, 0.0, 0.0, 0.0, 0.0, 0.0, 0.0, 0.0, 0.0, 0.0, 0.0, 0.0, 0.0, 0.0, 0.0, 0.0, 0.0, 0.0, 0.0, 0.0, 0.0, 0.0, 0.0, 0.0, 0.0, 0.0, 0.0, 0.0, 0.0, 0.0, 0.0, 0.0, 0.0, 0.0, 0.0, 0.0, 0.0, 0.0, 0.0, 0.0, 0.0, 0.0, 0.0, 0.0, 0.0, 0.0, 0.0, 0.0, 0.0, 0.0, 0.0, 0.0, 0.0, 0.0, 0.0, 0.0, 0.0, 0.0, 0.0, 0.0, 0.0, 0.0, 0.0, 0.0, 0.0, 0.0, 0.0, 0.0, 0.0, 0.0, 0.0, 0.0, 0.0, 0.0, 0.0, 0.0, 0.0, 0.0, 0.0, 0.0, 0.0, 0.0, 0.0, 0.0, 0.0, 0.0, 0.0, 0.0, 0.0, 0.0, 0.0, 0.0, 0.0, 0.0, 0.0, 0.0, 0.0, 0.0, 0.0, 0.0, 0.0, 0.0, 0.0, 0.0, 0.0, 0.0, 0.0, 0.0, 0.0, 0.0, 0.0, 0.0, 0.0, 0.0, 0.0, 0.0, 0.0, 0.0, 0.0, 0.0, 0.0, 0.0, 0.0, 0.0, 0.0, 0.0, 0.0, 0.0, 0.0, 0.0, 0.0, 0.0, 0.0, 0.0, 0.0, 0.0, 0.0, 0.0, 0.0, 0.0, 0.0, 0.0, 0.0, 0.0, 0.0, 0.0, 0.0, 0.0, 0.0, 0.0, 0.0, 0.0, 0.0, 0.0, 0.0, 0.0, 0.0, 0.0, 0.0, 0.0, 0.0, 0.0, 0.0, 0.0, 0.0, 0.0, 0.0, 0.0, 0.0, 0.0, 0.0, 0.0, 0.0, 0.0, 0.0, 0.0, 0.0, 0.0, 0.0, 0.0, 0.0, 0.0, 0.0, 0.0, 0.0, 0.0, 0.0, 0.0, 0.0, 0.0, 0.0, 0.0, 0.0, 0.0, 0.0, 0.0, 0.0, 0.0, 0.0, 0.0, 0.0, 0.0, 0.0, 0.0, 0.0, 0.0, 0.0, 0.0, 0.0, 0.0, 0.0, 0.0, 0.0, 0.0, 0.0, 0.0, 0.0, 0.0, 0.0, 0.0, 0.0, 0.0, 0.0, 0.0, 0.0, 0.0, 0.0, 0.0, 0.0, 0.0, 0.0, 0.0, 0.0, 0.0, 0.0, 0.0, 0.0, 0.0, 0.0, 0.0, 0.0, 0.0, 0.0, 0.0, 0.0, 0.0, 0.0, 0.0, 0.0, 0.0, 0.0, 0.0, 0.0, 0.0, 0.0, 0.0, 0.0, 0.0, 0.0, 0.0, 0.0, 0.0, 0.0, 0.0, 0.0, 0.0, 0.0, 0.0, 0.0, 0.0, 0.0, 0.0, 0.0, 0.0, 0.0, 0.0, 0.0, 0.0, 0.0, 0.0, 0.0, 0.0, 0.0, 0.0, 0.0, 0.0, 0.0, 0.0, 0.0, 0.0, 0.0, 0.0, 0.0, 0.0, 0.0, 0.0, 0.0, 0.0, 0.0, 0.0, 0.0, 0.0, 0.0, 0.0, 0.0, 0.0, 0.0, 0.0, 0.0, 0.0, 0.0, 0.0, 0.0, 0.0, 0.0, 0.0, 0.0, 0.0, 0.0, 0.0, 0.0, 0.0, 0.0, 0.0, 0.0, 0.0, 0.0, 0.0, 0.0, 0.0, 0.0, 0.0, 0.0, 0.0, 0.0, 0.0, 0.0, 0.0, 0.0, 0.0, 0.0, 0.0, 0.0, 0.0, 0.0, 0.0, 0.0, 0.0, 0.0, 0.0, 0.0, 0.0, 0.0, 0.0, 0.0, 0.0, 0.0, 0.0, 0.0, 0.0, 0.0, 0.0, 0.0, 0.0, 0.0, 0.0, 0.0, 0.0, 0.0, 0.0, 0.0, 0.0, 0.0, 0.0, 0.0, 0.0, 0.0, 0.0, 0.0, 0.0, 0.0, 0.0, 0.0, 0.0, 0.0, 0.0, 0.0, 0.0, 0.0, 0.0, 0.0, 0.0, 0.0, 0.0, 0.0, 0.0, 0.0, 0.0, 0.0, 0.0, 0.0, 0.0, 0.0, 0.0, 0.0, 0.0, 0.0, 0.0, 0.0, 0.0, 0.0, 0.0, 0.0, 0.0, 0.0, 0.0, 0.0, 0.0, 0.0, 0.0, 0.0, 0.0, 0.0, 0.0, 0.0, 0.0, 0.0, 0.0, 0.0, 0.0, 0.0, 0.0, 0.0, 0.0, 0.0, 0.0, 0.0, 0.0, 0.0, 0.0, 0.0, 0.0, 0.0, 0.0, 0.0, 0.0, 0.0, 0.0, 0.0, 0.0, 0.0, 0.0, 0.0, 0.0, 0.0, 0.0, 0.0, 0.0, 0.0, 0.0, 0.0, 0.0, 0.0, 0.0, 0.0, 0.0, 0.0, 0.0, 0.0, 0.0, 0.0, 0.0, 0.0, 0.0, 0.0, 0.0, 0.0, 0.0, 0.0, 0.0, 0.0, 0.0, 0.0, 0.0])
me_cube.materials.append(mat_material)
me_cube.use_remesh_preserve_volume = False
me_cube.use_remesh_preserve_attributes = False
me_cube.use_mirror_vertex_groups = False
me_cube.update()

# ---- objects
ob_cube = bpy.data.objects.new('Cube', me_cube)
ob_light = bpy.data.objects.new('Light', light_light)
ob_camera = bpy.data.objects.new('Camera', cam_camera)

# ---- transforms, parenting, visibility, modifiers, constraints
ob_cube.location = (0.0, 0.0, 0.0)
ob_cube.lock_rotations_4d = False
ob_cube.empty_display_type = 'ARROWS'
ob_cube.lineart.crease_threshold = 0.0
ob_light.location = (4.076, 1.005, 5.904)
ob_light.rotation_euler = (0.6503, 0.05522, 1.866)
ob_light.lock_rotations_4d = False
ob_light.empty_display_type = 'ARROWS'
ob_light.color = (0.0, 0.0, 0.0, 0.0)
ob_light.lineart.crease_threshold = 0.0
ob_camera.location = (7.359, -6.926, 4.958)
ob_camera.rotation_euler = (1.109, 0.0, 0.8149)
ob_camera.lock_rotations_4d = False
ob_camera.empty_display_type = 'ARROWS'
ob_camera.color = (0.0, 0.0, 0.0, 0.0)
ob_camera.display_type = 'WIRE'
ob_camera.lineart.crease_threshold = 0.0

# ---- collection membership
col_collection.objects.link(ob_cube)
col_collection.objects.link(ob_light)
col_collection.objects.link(ob_camera)

# ---- scene / render settings (as saved in the file)
scene.camera = ob_camera
scene.frame_start = 1; scene.frame_end = 250; scene.frame_set(0)
scene.render.engine = 'BLENDER_EEVEE_NEXT'
scene.cycles.use_denoising = False
scene.cycles.samples = 128
scene.cycles.sampling_pattern = 'TABULATED_SOBOL'
scene.cycles.use_adaptive_sampling = False
scene.cycles.use_light_tree = False
scene.view_settings.view_transform = 'Filmic'
bpy.context.view_layer.update()

